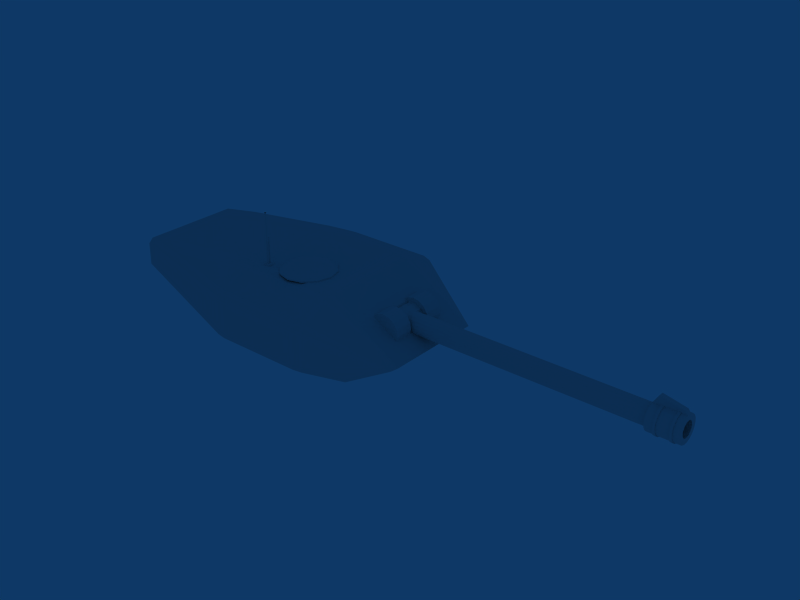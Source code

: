 # Source: cannon.blend  (saved by Blender 2.49.2; exported with 4.5.12 LTS)
import bpy
from mathutils import Matrix  # noqa: F401  (used for matrix-valued properties, if any)

bpy.ops.wm.read_factory_settings(use_empty=True)
scene = bpy.context.scene
scene.name = 'Scene'

# ---- collections
col_collection_1 = bpy.data.collections.new('Collection 1'); scene.collection.children.link(col_collection_1)

# ---- world
world_world = bpy.data.worlds.new('World'); scene.world = world_world
world_world.color = (0.05656, 0.2208, 0.4)
world_world.use_sun_shadow = False
world_world.sun_shadow_jitter_overblur = 0.0
world_world.cycles.sampling_method = 'MANUAL'
world_world.cycles.sample_map_resolution = 256

# ---- meshes
me_emptymesh = bpy.data.meshes.new('EmptyMesh')
me_emptymesh.from_pydata([], [], [])
me_emptymesh.use_remesh_preserve_volume = False
me_emptymesh.use_remesh_preserve_attributes = False
me_emptymesh.use_mirror_vertex_groups = False
me_emptymesh.update()
me_mesh_004 = bpy.data.meshes.new('Mesh.004')
me_mesh_004.from_pydata([(-5.074, 9.666, 2.135), (1.381, 8.216, -1.028), (-3.662, 14.09, -0.5244), (-20.93, 14.24, -0.2603), (-0.6927, -0.05942, -10.88), (-22.65, -0.02125, -10.86), (-43.64, 9.023, -4.942), (-20.92, 14.89, -7.691), (-5.073, 15.05, -7.79), (-20.44, 14.45, -8.1), (-22.63, 8.953, -10.91), (-0.6771, 8.915, -10.93), (-19.44, 15.08, -7.779), (-3.646, 14.73, -7.672), (7.879, 8.928, -5.912), (-3.699, 1.88, 2.122), (8.524, 8.179, -5.529), (5.344, 8.185, -3.584), (-3.67, 9.678, 1.717), (-5.077, 8.247, 2.479), (-19.44, 15.11, -1.362), (-19.44, 14.45, -0.2724), (-3.972, 14.46, -8.092), (-19.44, 9.691, 2.146), (-38.39, 9.712, -0.2035), (-43.6, 8.297, -0.5312), (-20.94, 8.274, 2.395), (-20.94, 9.694, 2.05), (-5.068, 15.09, -1.373), (-5.068, 14.43, -0.2832), (-3.641, 14.76, -1.676), (-20.91, 14.93, -1.359), (-43.6, 9.043, -1.285), (-3.688, 8.243, 2.086), (1.875, 1.858, -0.9915), (-19.45, 8.272, 2.49), (-19.46, 0.04789, 2.536), (-20.96, 0.04994, 2.441), (8.513, 1.817, -5.493), (-5.088, 1.885, 2.515), (-5.091, 0.0229, 2.525), (5.337, 1.833, -3.556), (3.297, 1.837, -3.555), (-19.48, -9.599, 2.254), (-5.118, -14.41, -0.1224), (-3.705, -1.844, 2.142), (-3.711, -14.09, -0.3674), (-20.98, -14.17, -0.1019), (-20.97, -9.598, 2.158), (-43.65, 0.04843, -4.892), (-43.63, -8.151, -0.4395), (-43.61, 0.07292, -0.4853), (-43.63, -8.905, -1.185), (-5.125, -15.12, -7.622), (-22.66, -8.995, -10.81), (-20.49, -14.47, -7.939), (-43.67, -8.926, -4.842), (-0.7083, -9.034, -10.83), (-4.022, -14.54, -7.93), (-19.5, -15.1, -7.611), (5.33, -1.891, -3.535), (5.316, -8.242, -3.492), (-38.42, -9.58, -0.09593), (-19.49, -14.38, -0.1116), (7.847, -9.021, -5.812), (8.496, -8.27, -5.437), (-20.97, -14.9, -7.525), (-5.105, -8.201, 2.571), (-19.48, -8.176, 2.582), (-5.108, -9.624, 2.243), (-19.49, -15.06, -1.194), (-5.12, -15.09, -1.205), (-3.692, -14.77, -1.511), (-20.97, -14.87, -1.193), (-3.697, -14.8, -7.507), (-3.716, -8.206, 2.178), (-3.703, -9.645, 1.825), (-20.97, -8.174, 2.486), (8.51, -0.04532, -5.483), (8.507, -1.908, -5.472), (-5.094, -1.839, 2.536), (3.291, -1.888, -3.534), (1.868, -1.866, -0.9707), (0.7998, -8.224, -0.6572)], [], [(23, 0, 29), (29, 21, 23), (24, 27, 3), (14, 16, 38), (38, 78, 4), (14, 38, 4), (14, 4, 11), (4, 5, 10), (10, 11, 4), (5, 49, 6), (6, 10, 5), (51, 25, 32), (49, 51, 32), (6, 49, 32), (32, 31, 7), (7, 6, 32), (20, 28, 8), (8, 12, 20), (6, 7, 9), (9, 10, 6), (12, 8, 22), (22, 11, 10), (12, 22, 10), (9, 12, 10), (13, 14, 11), (22, 13, 11), (38, 17, 41), (19, 33, 18), (18, 0, 19), (23, 27, 26), (26, 35, 23), (24, 32, 25), (2, 30, 28), (28, 29, 2), (21, 20, 31), (31, 3, 21), (12, 9, 7), (13, 22, 8), (26, 37, 36), (36, 35, 26), (19, 0, 23), (23, 35, 19), (26, 27, 24), (24, 25, 26), (0, 18, 2), (29, 0, 2), (21, 3, 27), (27, 23, 21), (29, 28, 20), (20, 21, 29), (3, 31, 32), (32, 24, 3), (31, 20, 12), (12, 7, 31), (28, 30, 13), (13, 8, 28), (18, 33, 1), (39, 15, 33), (33, 19, 39), (34, 42, 41), (39, 19, 35), (40, 39, 35), (40, 35, 36), (26, 25, 51), (51, 37, 26), (15, 39, 40), (43, 63, 44), (44, 69, 43), (62, 47, 48), (64, 57, 4), (4, 78, 79), (64, 4, 79), (64, 79, 65), (4, 57, 54), (54, 5, 4), (5, 54, 56), (56, 49, 5), (52, 50, 51), (52, 51, 49), (56, 52, 49), (52, 56, 66), (66, 73, 52), (70, 59, 53), (53, 71, 70), (56, 54, 55), (55, 66, 56), (54, 57, 58), (58, 53, 59), (54, 58, 59), (55, 54, 59), (57, 64, 74), (58, 57, 74), (79, 60, 61), (67, 69, 76), (76, 75, 67), (43, 68, 77), (77, 48, 43), (62, 50, 52), (46, 44, 71), (71, 72, 46), (63, 47, 73), (73, 70, 63), (59, 66, 55), (74, 53, 58), (77, 68, 36), (36, 37, 77), (67, 68, 43), (43, 69, 67), (77, 50, 62), (62, 48, 77), (69, 44, 46), (46, 76, 69), (63, 43, 48), (48, 47, 63), (44, 63, 70), (70, 71, 44), (47, 62, 52), (52, 73, 47), (73, 66, 59), (59, 70, 73), (71, 53, 74), (74, 72, 71), (80, 67, 75), (75, 45, 80), (60, 81, 82), (40, 36, 68), (68, 67, 80), (40, 68, 80), (77, 37, 51), (51, 50, 77), (40, 80, 45), (34, 82, 81, 42), (46, 61, 76), (1, 34, 41, 17), (1, 33, 15, 34), (15, 45, 82, 34), (15, 40, 45), (41, 42, 81, 60), (38, 41, 60, 79), (61, 83, 76), (83, 75, 76), (61, 65, 79), (61, 64, 65), (46, 72, 64, 61), (64, 72, 74), (60, 82, 83, 61), (45, 75, 83, 82), (1, 17, 18), (2, 18, 17), (16, 17, 38), (14, 17, 16), (2, 17, 14, 30), (13, 30, 14)])
_uv = me_mesh_004.uv_layers.new(name='UVTex')
_uv.uv.foreach_set('vector', [0.5592, 0.6688, 0.7138, 0.6661, 0.7072, 0.7606, 0.7072, 0.7606, 0.5593, 0.7466, 0.5592, 0.6688, 0.3159, 0.6533, 0.5492, 0.6759, 0.5377, 0.7369, 0.8497, 0.7095, 0.9039, 0.6685, 0.9154, 0.5649, 0.9154, 0.5649, 0.9714, 0.5603, 0.8903, 0.8809, 0.8497, 0.7095, 0.9154, 0.5649, 0.8903, 0.8809, 0.8497, 0.7095, 0.8903, 0.8809, 0.6274, 0.9863, 0.6213, 1.002, 0.03889, 0.9399, 0.04502, 0.9147, 0.04502, 0.9147, 0.6274, 0.9863, 0.6213, 1.002, 0.04521, 0.47, 0.2212, 0.4827, 0.2193, 0.6558, 0.2193, 0.6558, 0.04502, 0.9147, 0.04521, 0.47, 0.3064, 0.4831, 0.3113, 0.6326, 0.2964, 0.6546, 0.2212, 0.4827, 0.3064, 0.4831, 0.2964, 0.6546, 0.2193, 0.6558, 0.2212, 0.4827, 0.2964, 0.6546, 0.2964, 0.6546, 0.5265, 0.7513, 0.4768, 0.8378, 0.4768, 0.8378, 0.2193, 0.6558, 0.2964, 0.6546, 0.5345, 0.7804, 0.7032, 0.7832, 0.6717, 0.8902, 0.6717, 0.8902, 0.5162, 0.8849, 0.5345, 0.7804, 0.2193, 0.6558, 0.4768, 0.8378, 0.4581, 0.8478, 0.4581, 0.8478, 0.04502, 0.9147, 0.2193, 0.6558, 0.5162, 0.8849, 0.6717, 0.8902, 0.6415, 0.9258, 0.6415, 0.9258, 0.6274, 0.9863, 0.04502, 0.9147, 0.5162, 0.8849, 0.6415, 0.9258, 0.04502, 0.9147, 0.4581, 0.8478, 0.5162, 0.8849, 0.04502, 0.9147, 0.6962, 0.8895, 0.8497, 0.7095, 0.6274, 0.9863, 0.6415, 0.9258, 0.6962, 0.8895, 0.6274, 0.9863, 0.9154, 0.5649, 0.8523, 0.668, 0.8572, 0.564, 0.7176, 0.6515, 0.7307, 0.6608, 0.7268, 0.676, 0.7268, 0.676, 0.7138, 0.6661, 0.7176, 0.6515, 0.5592, 0.6688, 0.5492, 0.6759, 0.5531, 0.6556, 0.5531, 0.6556, 0.5626, 0.6537, 0.5592, 0.6688, 0.3159, 0.6533, 0.2964, 0.6546, 0.3113, 0.6326, 0.7217, 0.7672, 0.7206, 0.7924, 0.7032, 0.7832, 0.7032, 0.7832, 0.7072, 0.7606, 0.7217, 0.7672, 0.5593, 0.7466, 0.5345, 0.7804, 0.5265, 0.7513, 0.5265, 0.7513, 0.5377, 0.7369, 0.5593, 0.7466, 0.5162, 0.8849, 0.4581, 0.8478, 0.4768, 0.8378, 0.6962, 0.8895, 0.6415, 0.9258, 0.6717, 0.8902, 0.5531, 0.6556, 0.5607, 0.4868, 0.57, 0.4872, 0.57, 0.4872, 0.5626, 0.6537, 0.5531, 0.6556, 0.7176, 0.6515, 0.7138, 0.6661, 0.5592, 0.6688, 0.5592, 0.6688, 0.5626, 0.6537, 0.7176, 0.6515, 0.5531, 0.6556, 0.5492, 0.6759, 0.3159, 0.6533, 0.3159, 0.6533, 0.3113, 0.6326, 0.5531, 0.6556, 0.7138, 0.6661, 0.7268, 0.676, 0.7217, 0.7672, 0.7072, 0.7606, 0.7138, 0.6661, 0.7217, 0.7672, 0.5593, 0.7466, 0.5377, 0.7369, 0.5492, 0.6759, 0.5492, 0.6759, 0.5592, 0.6688, 0.5593, 0.7466, 0.7072, 0.7606, 0.7032, 0.7832, 0.5345, 0.7804, 0.5345, 0.7804, 0.5593, 0.7466, 0.7072, 0.7606, 0.5377, 0.7369, 0.5265, 0.7513, 0.2964, 0.6546, 0.2964, 0.6546, 0.3159, 0.6533, 0.5377, 0.7369, 0.5265, 0.7513, 0.5345, 0.7804, 0.5162, 0.8849, 0.5162, 0.8849, 0.4768, 0.8378, 0.5265, 0.7513, 0.7032, 0.7832, 0.7206, 0.7924, 0.6962, 0.8895, 0.6962, 0.8895, 0.6717, 0.8902, 0.7032, 0.7832, 0.7268, 0.676, 0.7307, 0.6608, 0.8064, 0.6597, 0.7223, 0.5392, 0.7366, 0.5443, 0.7307, 0.6608, 0.7307, 0.6608, 0.7176, 0.6515, 0.7223, 0.5392, 0.8055, 0.5437, 0.8377, 0.5291, 0.8572, 0.564, 0.7223, 0.5392, 0.7176, 0.6515, 0.5626, 0.6537, 0.7238, 0.4915, 0.7223, 0.5392, 0.5626, 0.6537, 0.7238, 0.4915, 0.5626, 0.6537, 0.57, 0.4872, 0.5531, 0.6556, 0.3113, 0.6326, 0.3064, 0.4831, 0.3064, 0.4831, 0.5607, 0.4868, 0.5531, 0.6556, 0.7366, 0.5443, 0.7223, 0.5392, 0.7238, 0.4915, 0.5645, 0.305, 0.5625, 0.2259, 0.7178, 0.22, 0.7178, 0.22, 0.7204, 0.3101, 0.5645, 0.305, 0.3185, 0.3223, 0.5452, 0.2444, 0.5542, 0.2952, 0.8591, 0.2889, 0.6562, 0.00884, 0.9121, 0.1414, 0.9121, 0.1414, 0.9649, 0.4472, 0.9115, 0.4377, 0.8591, 0.2889, 0.9121, 0.1414, 0.9115, 0.4377, 0.8591, 0.2889, 0.9115, 0.4377, 0.9119, 0.3295, 0.6515, -0.008376, 0.6562, 0.00884, 0.04344, 0.03878, 0.04344, 0.03878, 0.03865, 0.01093, 0.6515, -0.008376, 0.04521, 0.47, 0.04344, 0.03878, 0.2203, 0.3185, 0.2203, 0.3185, 0.2212, 0.4827, 0.04521, 0.47, 0.298, 0.3206, 0.3126, 0.333, 0.3064, 0.4831, 0.298, 0.3206, 0.3064, 0.4831, 0.2212, 0.4827, 0.2203, 0.3185, 0.298, 0.3206, 0.2212, 0.4827, 0.298, 0.3206, 0.2203, 0.3185, 0.4895, 0.1295, 0.4895, 0.1295, 0.535, 0.2392, 0.298, 0.3206, 0.5438, 0.1908, 0.531, 0.08357, 0.69, 0.09164, 0.69, 0.09164, 0.715, 0.1971, 0.5438, 0.1908, 0.2203, 0.3185, 0.04344, 0.03878, 0.472, 0.1157, 0.472, 0.1157, 0.4895, 0.1295, 0.2203, 0.3185, 0.04344, 0.03878, 0.6562, 0.00884, 0.6616, 0.05787, 0.6616, 0.05787, 0.69, 0.09164, 0.531, 0.08357, 0.04344, 0.03878, 0.6616, 0.05787, 0.531, 0.08357, 0.472, 0.1157, 0.04344, 0.03878, 0.531, 0.08357, 0.6562, 0.00884, 0.8591, 0.2889, 0.7151, 0.09473, 0.6616, 0.05787, 0.6562, 0.00884, 0.7151, 0.09473, 0.9115, 0.4377, 0.8577, 0.4326, 0.8601, 0.3212, 0.7232, 0.3348, 0.7204, 0.3101, 0.7336, 0.302, 0.7336, 0.302, 0.7365, 0.328, 0.7232, 0.3348, 0.5645, 0.305, 0.567, 0.3208, 0.5573, 0.3212, 0.5573, 0.3212, 0.5542, 0.2952, 0.5645, 0.305, 0.3185, 0.3223, 0.3126, 0.333, 0.298, 0.3206, 0.7323, 0.2159, 0.7178, 0.22, 0.715, 0.1971, 0.715, 0.1971, 0.7325, 0.1909, 0.7323, 0.2159, 0.5625, 0.2259, 0.5452, 0.2444, 0.535, 0.2392, 0.535, 0.2392, 0.5438, 0.1908, 0.5625, 0.2259, 0.531, 0.08357, 0.4895, 0.1295, 0.472, 0.1157, 0.7151, 0.09473, 0.69, 0.09164, 0.6616, 0.05787, 0.5573, 0.3212, 0.567, 0.3208, 0.57, 0.4872, 0.57, 0.4872, 0.5607, 0.4868, 0.5573, 0.3212, 0.7232, 0.3348, 0.567, 0.3208, 0.5645, 0.305, 0.5645, 0.305, 0.7204, 0.3101, 0.7232, 0.3348, 0.5573, 0.3212, 0.3126, 0.333, 0.3185, 0.3223, 0.3185, 0.3223, 0.5542, 0.2952, 0.5573, 0.3212, 0.7204, 0.3101, 0.7178, 0.22, 0.7323, 0.2159, 0.7323, 0.2159, 0.7336, 0.302, 0.7204, 0.3101, 0.5625, 0.2259, 0.5645, 0.305, 0.5542, 0.2952, 0.5542, 0.2952, 0.5452, 0.2444, 0.5625, 0.2259, 0.7178, 0.22, 0.5625, 0.2259, 0.5438, 0.1908, 0.5438, 0.1908, 0.715, 0.1971, 0.7178, 0.22, 0.5452, 0.2444, 0.3185, 0.3223, 0.298, 0.3206, 0.298, 0.3206, 0.535, 0.2392, 0.5452, 0.2444, 0.535, 0.2392, 0.4895, 0.1295, 0.531, 0.08357, 0.531, 0.08357, 0.5438, 0.1908, 0.535, 0.2392, 0.715, 0.1971, 0.69, 0.09164, 0.7151, 0.09473, 0.7151, 0.09473, 0.7325, 0.1909, 0.715, 0.1971, 0.7235, 0.4471, 0.7232, 0.3348, 0.7365, 0.328, 0.7365, 0.328, 0.7377, 0.4447, 0.7235, 0.4471, 0.8577, 0.4326, 0.8357, 0.4631, 0.8078, 0.4451, 0.7238, 0.4915, 0.57, 0.4872, 0.567, 0.3208, 0.567, 0.3208, 0.7232, 0.3348, 0.7235, 0.4471, 0.7238, 0.4915, 0.567, 0.3208, 0.7235, 0.4471, 0.5573, 0.3212, 0.5607, 0.4868, 0.3064, 0.4831, 0.3064, 0.4831, 0.3126, 0.333, 0.5573, 0.3212, 0.7238, 0.4915, 0.7235, 0.4471, 0.7377, 0.4447, 0.8055, 0.5437, 0.8078, 0.4451, 0.8357, 0.4631, 0.8377, 0.5291, 0.7323, 0.2159, 0.8601, 0.3212, 0.7336, 0.302, 0.8064, 0.6597, 0.8055, 0.5437, 0.8572, 0.564, 0.8523, 0.668, 0.8064, 0.6597, 0.7307, 0.6608, 0.7366, 0.5443, 0.8055, 0.5437, 0.7366, 0.5443, 0.7377, 0.4447, 0.8078, 0.4451, 0.8055, 0.5437, 0.7366, 0.5443, 0.7238, 0.4915, 0.7377, 0.4447, 0.8572, 0.564, 0.8377, 0.5291, 0.8357, 0.4631, 0.8577, 0.4326, 0.9154, 0.5649, 0.8572, 0.564, 0.8577, 0.4326, 0.9115, 0.4377, 0.8601, 0.3212, 0.8085, 0.3306, 0.7336, 0.302, 0.8085, 0.3306, 0.7365, 0.328, 0.7336, 0.302, 0.8601, 0.3212, 0.9119, 0.3295, 0.9115, 0.4377, 0.8601, 0.3212, 0.8591, 0.2889, 0.9119, 0.3295, 0.7323, 0.2159, 0.7325, 0.1909, 0.8591, 0.2889, 0.8601, 0.3212, 0.8591, 0.2889, 0.7325, 0.1909, 0.7151, 0.09473, 0.8577, 0.4326, 0.8078, 0.4451, 0.8085, 0.3306, 0.8601, 0.3212, 0.7377, 0.4447, 0.7365, 0.328, 0.8085, 0.3306, 0.8078, 0.4451, 0.8064, 0.6597, 0.8523, 0.668, 0.7268, 0.676, 0.7217, 0.7672, 0.7268, 0.676, 0.8523, 0.668, 0.9039, 0.6685, 0.8523, 0.668, 0.9154, 0.5649, 0.8497, 0.7095, 0.8523, 0.668, 0.9039, 0.6685, 0.7217, 0.7672, 0.8523, 0.668, 0.8497, 0.7095, 0.7206, 0.7924, 0.6962, 0.8895, 0.7206, 0.7924, 0.8497, 0.7095])
me_mesh_004.materials.append(None)
me_mesh_004.use_remesh_preserve_volume = False
me_mesh_004.use_remesh_preserve_attributes = False
me_mesh_004.use_mirror_vertex_groups = False
me_mesh_004.update()
me_mesh_003 = bpy.data.meshes.new('Mesh.003')
me_mesh_003.from_pydata([(4.944, -1.858, -0.8979), (5.537, -1.858, -1.812), (5.708, -1.858, -2.888), (5.426, -1.858, -3.94), (1.055, -1.858, -1.102), (1.902, -1.858, -0.416), (2.954, -1.858, -0.134), (4.03, -1.858, -0.3045), (4.944, -4.872, -0.8979), (5.537, -4.872, -1.812), (5.708, -4.872, -2.888), (5.426, -4.872, -3.94), (1.055, -4.872, -1.102), (1.902, -4.872, -0.416), (2.954, -4.872, -0.134), (4.03, -4.872, -0.3045), (3.091, -1.858, -2.751), (3.091, -4.872, -2.751), (3.091, 1.854, -2.751), (3.091, 4.867, -2.751), (4.03, 1.854, -0.3045), (2.954, 1.854, -0.134), (1.902, 1.854, -0.416), (1.055, 1.854, -1.102), (5.426, 1.854, -3.94), (5.708, 1.854, -2.888), (5.537, 1.854, -1.812), (4.944, 1.854, -0.8979), (4.03, 4.867, -0.3045), (2.954, 4.867, -0.134), (1.902, 4.867, -0.416), (1.055, 4.867, -1.102), (5.426, 4.867, -3.94), (5.708, 4.867, -2.888), (5.537, 4.867, -1.812), (4.944, 4.867, -0.8979), (-17.55, -7.555, 2.542), (-17.51, -7.766, 2.543), (-17.51, -7.764, 2.803), (-17.4, -7.951, 2.544), (-17.24, -8.088, 2.805), (-17.04, -8.163, 2.545), (-16.46, -7.952, 2.803), (-16.35, -7.766, 2.802), (-16.31, -7.555, 2.801), (-16.35, -7.345, 2.8), (-16.46, -7.159, 2.799), (-16.62, -7.021, 2.798), (-16.82, -6.947, 2.798), (-17.04, -6.949, 2.538), (-17.24, -7.021, 2.538), (-17.4, -7.159, 2.539), (-17.51, -7.344, 2.54), (-16.82, -6.949, 2.538), (-16.62, -7.022, 2.538), (-16.46, -7.16, 2.539), (-16.35, -7.346, 2.54), (-16.31, -7.557, 2.541), (-16.35, -7.768, 2.542), (-16.46, -7.953, 2.543), (-16.62, -8.09, 2.544), (-16.82, -8.163, 2.545), (-17.24, -8.089, 2.544), (-17.4, -7.95, 2.804), (-17.04, -8.161, 2.805), (-16.82, -8.162, 2.805), (-16.62, -8.089, 2.804), (-17.03, -6.947, 2.798), (-17.24, -7.02, 2.799), (-17.4, -7.157, 2.8), (-17.51, -7.343, 2.801), (-17.55, -7.553, 2.802), (-17.07, -7.297, 1.615), (-17.07, -7.328, 1.615), (-17.05, -7.326, 6.933), (-17.03, -7.377, 1.616), (-17.02, -7.347, 6.933), (-16.99, -7.358, 6.933), (-16.97, -7.388, 1.616), (-16.91, -7.327, 6.933), (-16.89, -7.297, 1.615), (-16.9, -7.266, 1.615), (-16.93, -7.188, 6.932), (-16.97, -7.206, 1.615), (-17.03, -7.217, 1.615), (-17.02, -7.187, 6.932), (-17.0, -7.206, 1.615), (-16.94, -7.217, 1.615), (-16.91, -7.238, 1.615), (-16.91, -7.356, 1.615), (-17.0, -7.388, 1.616), (-17.05, -7.356, 1.615), (-17.07, -7.265, 1.615), (-17.06, -7.299, 6.933), (-16.96, -7.358, 6.933), (-16.89, -7.267, 6.933), (-16.89, -7.236, 6.933), (-16.91, -7.208, 6.933), (-16.96, -7.177, 6.932), (-16.99, -7.176, 6.932), (-17.06, -7.236, 6.933), (-17.07, -7.267, 6.933), (-17.08, -7.735, 6.275), (-16.81, -7.85, 1.618), (-16.81, -7.647, 6.274), (-16.98, -7.618, 1.617), (-16.98, -7.592, 6.274), (-16.95, -7.781, 10.93), (-16.87, -7.754, 10.93), (-16.87, -7.78, 6.275), (-16.98, -7.905, 1.618), (-17.09, -7.761, 1.618), (-16.81, -7.673, 1.617), (-16.81, -7.621, 10.93), (-16.98, -7.853, 10.93), (-16.98, -7.879, 6.276), (-16.96, -7.807, 6.275), (-17.01, -7.735, 6.275), (-16.81, -7.824, 6.275), (-16.87, -7.691, 6.275), (-16.96, -7.664, 6.275), (-17.08, -7.709, 10.93), (-17.0, -7.709, 10.93), (-16.98, -7.567, 10.93), (-16.87, -7.665, 10.93), (-16.95, -7.638, 10.93), (-16.81, -7.798, 10.93), (-11.14, -5.063, 3.094), (-14.8, -5.057, 3.097), (-14.31, -6.886, 3.106), (-11.14, -8.72, 3.114), (-7.974, -6.897, 3.102), (-7.48, -5.07, 3.091), (-9.304, -1.899, 3.075), (-12.96, -1.893, 3.078), (-14.97, -7.266, 2.788), (-15.55, -5.057, 2.776), (-13.35, -8.884, 2.796), (-7.318, -7.279, 2.783), (-7.783, -7.008, 3.05), (-7.311, -2.864, 2.758), (-11.13, -1.186, 3.02), (-13.34, -1.238, 2.754), (-14.97, -7.267, 2.542), (-15.55, -5.059, 2.53), (-13.35, -8.886, 2.55), (-11.15, -9.481, 2.552), (-11.15, -9.48, 2.798), (-8.937, -8.893, 2.547), (-8.937, -8.892, 2.793), (-7.319, -7.28, 2.536), (-6.723, -5.074, 2.524), (-6.723, -5.073, 2.77), (-7.311, -2.866, 2.512), (-8.924, -1.247, 2.504), (-8.924, -1.246, 2.75), (-11.13, -0.6516, 2.502), (-11.13, -0.6502, 2.749), (-13.34, -1.239, 2.507), (-14.96, -2.852, 2.518), (-14.96, -2.851, 2.764), (-15.02, -5.057, 3.045), (-14.5, -6.996, 3.055), (-13.08, -8.418, 3.062), (-12.97, -8.227, 3.113), (-11.14, -8.941, 3.064), (-9.315, -8.234, 3.11), (-9.205, -8.425, 3.059), (-7.261, -5.07, 3.039), (-7.777, -3.131, 3.029), (-7.967, -3.24, 3.081), (-9.193, -1.709, 3.022), (-11.13, -1.406, 3.073), (-13.07, -1.702, 3.025), (-14.49, -3.119, 3.034), (-14.3, -3.229, 3.086)], [], [(16, 0, 1), (17, 9, 8), (16, 1, 2), (17, 10, 9), (16, 2, 3), (17, 11, 10), (16, 4, 5), (17, 13, 12), (16, 5, 6), (17, 14, 13), (16, 6, 7), (17, 15, 14), (7, 0, 16), (17, 8, 15), (0, 8, 9, 1), (1, 9, 10, 2), (2, 10, 11, 3), (4, 12, 13, 5), (5, 13, 14, 6), (6, 14, 15, 7), (8, 0, 7, 15), (27, 35, 28, 20), (29, 21, 20, 28), (30, 22, 21, 29), (31, 23, 22, 30), (33, 25, 24, 32), (34, 26, 25, 33), (35, 27, 26, 34), (18, 27, 20), (28, 35, 19), (18, 20, 21), (19, 29, 28), (18, 21, 22), (19, 30, 29), (18, 22, 23), (19, 31, 30), (18, 24, 25), (19, 33, 32), (18, 25, 26), (19, 34, 33), (18, 26, 27), (19, 35, 34), (36, 37, 38), (71, 36, 38), (37, 39, 63), (63, 38, 37), (39, 62, 40), (40, 63, 39), (62, 41, 64), (64, 40, 62), (41, 61, 65), (65, 64, 41), (61, 60, 66), (66, 65, 61), (60, 59, 42), (42, 66, 60), (59, 58, 43), (43, 42, 59), (58, 57, 44), (44, 43, 58), (57, 56, 45), (45, 44, 57), (56, 55, 46), (46, 45, 56), (55, 54, 47), (47, 46, 55), (54, 53, 48), (48, 47, 54), (53, 49, 67), (67, 48, 53), (49, 50, 68), (68, 67, 49), (50, 51, 69), (69, 68, 50), (51, 52, 70), (70, 69, 51), (52, 36, 71), (71, 70, 52), (51, 50, 49), (49, 53, 54), (54, 55, 56), (49, 54, 56), (56, 57, 58), (58, 59, 60), (56, 58, 60), (60, 61, 41), (41, 62, 39), (60, 41, 39), (56, 60, 39), (49, 56, 39), (37, 36, 39), (39, 36, 49), (49, 36, 51), (51, 36, 52), (38, 63, 40), (40, 64, 65), (65, 66, 42), (40, 65, 42), (42, 43, 44), (44, 45, 46), (42, 44, 46), (46, 47, 48), (48, 67, 68), (46, 48, 68), (42, 46, 68), (40, 42, 68), (68, 69, 70), (40, 68, 70), (38, 40, 70), (71, 38, 70), (72, 73, 93), (93, 101, 72), (73, 91, 74), (74, 93, 73), (91, 75, 76), (76, 74, 91), (75, 90, 77), (77, 76, 75), (90, 78, 94), (94, 77, 90), (78, 89, 79), (79, 94, 78), (89, 80, 95), (95, 79, 89), (80, 81, 96), (96, 95, 80), (81, 88, 97), (97, 96, 81), (88, 87, 82), (82, 97, 88), (87, 83, 98), (98, 82, 87), (83, 86, 99), (99, 98, 83), (86, 84, 85), (85, 99, 86), (84, 92, 100), (100, 85, 84), (92, 72, 101), (101, 100, 92), (92, 84, 86), (86, 83, 87), (87, 88, 81), (86, 87, 81), (81, 80, 89), (89, 78, 90), (90, 75, 91), (89, 90, 91), (81, 89, 91), (86, 81, 91), (91, 73, 72), (86, 91, 72), (92, 86, 72), (93, 74, 76), (76, 77, 94), (76, 94, 79), (95, 96, 97), (79, 95, 97), (97, 82, 98), (98, 99, 85), (97, 98, 85), (79, 97, 85), (76, 79, 85), (76, 85, 100), (93, 76, 100), (101, 93, 100), (111, 110, 115), (115, 102, 111), (110, 103, 118), (118, 115, 110), (103, 112, 104), (104, 118, 103), (112, 105, 106), (106, 104, 112), (105, 111, 102), (102, 106, 105), (117, 116, 107), (107, 122, 117), (116, 109, 108), (108, 107, 116), (109, 119, 124), (124, 108, 109), (119, 120, 125), (125, 124, 119), (120, 117, 122), (122, 125, 120), (103, 110, 111), (112, 103, 111), (105, 112, 111), (126, 113, 123), (114, 126, 123), (121, 114, 123), (102, 115, 116), (116, 117, 102), (115, 118, 109), (109, 116, 115), (118, 104, 119), (119, 109, 118), (104, 106, 120), (120, 119, 104), (106, 102, 117), (117, 120, 106), (114, 121, 122), (122, 107, 114), (121, 123, 125), (125, 122, 121), (123, 113, 124), (124, 125, 123), (113, 126, 108), (108, 124, 113), (126, 114, 107), (107, 108, 126), (127, 128, 129), (127, 129, 164), (127, 164, 130), (127, 130, 166), (127, 166, 131), (127, 131, 132), (127, 132, 170), (127, 170, 133), (127, 133, 172), (127, 172, 134), (127, 134, 175), (127, 175, 128), (135, 162, 161), (161, 136, 135), (137, 163, 162), (162, 135, 137), (147, 165, 163), (163, 137, 147), (149, 167, 165), (165, 147, 149), (138, 139, 167), (167, 149, 138), (152, 168, 139), (139, 138, 152), (140, 169, 168), (168, 152, 140), (155, 171, 169), (169, 140, 155), (157, 141, 171), (171, 155, 157), (142, 173, 141), (141, 157, 142), (160, 174, 173), (173, 142, 160), (136, 161, 174), (174, 160, 136), (143, 135, 136), (136, 144, 143), (145, 137, 135), (135, 143, 145), (146, 147, 137), (137, 145, 146), (148, 149, 147), (147, 146, 148), (150, 138, 149), (149, 148, 150), (151, 152, 138), (138, 150, 151), (153, 140, 152), (152, 151, 153), (154, 155, 140), (140, 153, 154), (156, 157, 155), (155, 154, 156), (158, 142, 157), (157, 156, 158), (159, 160, 142), (142, 158, 159), (144, 136, 160), (160, 159, 144), (128, 161, 162), (162, 129, 128), (129, 162, 163), (163, 164, 129), (164, 163, 165), (165, 130, 164), (130, 165, 167), (167, 166, 130), (166, 167, 139), (139, 131, 166), (131, 139, 168), (168, 132, 131), (132, 168, 169), (169, 170, 132), (170, 169, 171), (171, 133, 170), (133, 171, 141), (141, 172, 133), (172, 141, 173), (173, 134, 172), (134, 173, 174), (174, 175, 134), (175, 174, 161), (161, 128, 175)])
_uv = me_mesh_003.uv_layers.new(name='UVTex')
_uv.uv.foreach_set('vector', [0.0, 0.0, 1.0, 0.0, 1.0, 1.0, 0.0, 0.0, 1.0, 0.0, 1.0, 1.0, 0.0, 0.0, 1.0, 0.0, 1.0, 1.0, 0.0, 0.0, 1.0, 0.0, 1.0, 1.0, 0.0, 0.0, 1.0, 0.0, 1.0, 1.0, 0.0, 0.0, 1.0, 0.0, 1.0, 1.0, 0.0, 0.0, 1.0, 0.0, 1.0, 1.0, 0.0, 0.0, 1.0, 0.0, 1.0, 1.0, 0.0, 0.0, 1.0, 0.0, 1.0, 1.0, 0.0, 0.0, 1.0, 0.0, 1.0, 1.0, 0.0, 0.0, 1.0, 0.0, 1.0, 1.0, 0.0, 0.0, 1.0, 0.0, 1.0, 1.0, 0.0, 0.0, 1.0, 0.0, 1.0, 1.0, 0.0, 0.0, 1.0, 0.0, 1.0, 1.0, 0.0, 0.0, 1.0, 0.0, 1.0, 1.0, 0.0, 1.0, 0.0, 0.0, 1.0, 0.0, 1.0, 1.0, 0.0, 1.0, 0.0, 0.0, 1.0, 0.0, 1.0, 1.0, 0.0, 1.0, 0.0, 0.0, 1.0, 0.0, 1.0, 1.0, 0.0, 1.0, 0.0, 0.0, 1.0, 0.0, 1.0, 1.0, 0.0, 1.0, 0.0, 0.0, 1.0, 0.0, 1.0, 1.0, 0.0, 1.0, 0.0, 0.0, 1.0, 0.0, 1.0, 1.0, 0.0, 1.0, 0.0, 0.0, 1.0, 0.0, 1.0, 1.0, 0.0, 1.0, 0.0, 0.0, 1.0, 0.0, 1.0, 1.0, 0.0, 1.0, 0.0, 0.0, 1.0, 0.0, 1.0, 1.0, 0.0, 1.0, 0.0, 0.0, 1.0, 0.0, 1.0, 1.0, 0.0, 1.0, 0.0, 0.0, 1.0, 0.0, 1.0, 1.0, 0.0, 1.0, 0.0, 0.0, 1.0, 0.0, 1.0, 1.0, 0.0, 1.0, 0.0, 0.0, 1.0, 0.0, 1.0, 1.0, 0.0, 1.0, 0.0, 0.0, 1.0, 0.0, 1.0, 1.0, 0.0, 0.0, 1.0, 0.0, 1.0, 1.0, 0.0, 0.0, 1.0, 0.0, 1.0, 1.0, 0.0, 0.0, 1.0, 0.0, 1.0, 1.0, 0.0, 0.0, 1.0, 0.0, 1.0, 1.0, 0.0, 0.0, 1.0, 0.0, 1.0, 1.0, 0.0, 0.0, 1.0, 0.0, 1.0, 1.0, 0.0, 0.0, 1.0, 0.0, 1.0, 1.0, 0.0, 0.0, 1.0, 0.0, 1.0, 1.0, 0.0, 0.0, 1.0, 0.0, 1.0, 1.0, 0.0, 0.0, 1.0, 0.0, 1.0, 1.0, 0.0, 0.0, 1.0, 0.0, 1.0, 1.0, 0.0, 0.0, 1.0, 0.0, 1.0, 1.0, 0.0, 0.0, 1.0, 0.0, 1.0, 1.0, 0.75, 1.0, 0.8056, 1.0, 0.8056, 0.0, 0.75, 0.0, 0.75, 1.0, 0.8056, 0.0, 0.8056, 1.0, 0.8611, 1.0, 0.8611, 0.0, 0.8611, 0.0, 0.8056, 0.0, 0.8056, 1.0, 0.8611, 1.0, 0.9167, 1.0, 0.9167, 0.0, 0.9167, 0.0, 0.8611, 0.0, 0.8611, 1.0, 0.9167, 1.0, 0.9722, 1.0, 0.9722, 0.0, 0.9722, 0.0, 0.9167, 0.0, 0.9167, 1.0, 0.9722, 1.0, 1.028, 1.0, 1.028, 0.0, 1.028, 0.0, 0.9722, 0.0, 0.9722, 1.0, 0.02778, 1.0, 0.08333, 1.0, 0.08333, 0.0, 0.08333, 0.0, 0.02778, 0.0, 0.02778, 1.0, 0.08333, 1.0, 0.1389, 1.0, 0.1389, 0.0, 0.1389, 0.0, 0.08333, 0.0, 0.08333, 1.0, 0.1389, 1.0, 0.1944, 1.0, 0.1944, 0.0, 0.1944, 0.0, 0.1389, 0.0, 0.1389, 1.0, 0.1944, 1.0, 0.25, 1.0, 0.25, 0.0, 0.25, 0.0, 0.1944, 0.0, 0.1944, 1.0, 0.25, 1.0, 0.3056, 1.0, 0.3056, 0.0, 0.3056, 0.0, 0.25, 0.0, 0.25, 1.0, 0.3056, 1.0, 0.3611, 1.0, 0.3611, 0.0, 0.3611, 0.0, 0.3056, 0.0, 0.3056, 1.0, 0.3611, 1.0, 0.4167, 1.0, 0.4167, 0.0, 0.4167, 0.0, 0.3611, 0.0, 0.3611, 1.0, 0.4167, 1.0, 0.4722, 1.0, 0.4722, 0.0, 0.4722, 0.0, 0.4167, 0.0, 0.4167, 1.0, 0.4722, 1.0, 0.5278, 1.0, 0.5278, 0.0, 0.5278, 0.0, 0.4722, 0.0, 0.4722, 1.0, 0.5278, 1.0, 0.5833, 1.0, 0.5833, 0.0, 0.5833, 0.0, 0.5278, 0.0, 0.5278, 1.0, 0.5833, 1.0, 0.6389, 1.0, 0.6389, 0.0, 0.6389, 0.0, 0.5833, 0.0, 0.5833, 1.0, 0.6389, 1.0, 0.6944, 1.0, 0.6944, 0.0, 0.6944, 0.0, 0.6389, 0.0, 0.6389, 1.0, 0.6944, 1.0, 0.75, 1.0, 0.75, 0.0, 0.75, 0.0, 0.6944, 0.0, 0.6944, 1.0, 0.8214, 0.117, 0.933, 0.25, 0.9924, 0.4132, 0.9924, 0.4132, 0.9924, 0.5868, 0.933, 0.75, 0.933, 0.75, 0.8214, 0.883, 0.671, 0.9698, 0.9924, 0.4132, 0.933, 0.75, 0.671, 0.9698, 0.671, 0.9698, 0.5, 1.0, 0.329, 0.9698, 0.329, 0.9698, 0.1786, 0.883, 0.06699, 0.75, 0.671, 0.9698, 0.329, 0.9698, 0.06699, 0.75, 0.06699, 0.75, 0.007596, 0.5868, 0.007596, 0.4132, 0.007596, 0.4132, 0.06699, 0.25, 0.1786, 0.117, 0.06699, 0.75, 0.007596, 0.4132, 0.1786, 0.117, 0.671, 0.9698, 0.06699, 0.75, 0.1786, 0.117, 0.9924, 0.4132, 0.671, 0.9698, 0.1786, 0.117, 0.329, 0.03015, 0.5, 0.0, 0.1786, 0.117, 0.1786, 0.117, 0.5, 0.0, 0.9924, 0.4132, 0.9924, 0.4132, 0.5, 0.0, 0.8214, 0.117, 0.8214, 0.117, 0.5, 0.0, 0.671, 0.03015, 0.329, 0.03015, 0.1786, 0.117, 0.06699, 0.25, 0.06699, 0.25, 0.007596, 0.4132, 0.007596, 0.5868, 0.007596, 0.5868, 0.06699, 0.75, 0.1786, 0.883, 0.06699, 0.25, 0.007596, 0.5868, 0.1786, 0.883, 0.1786, 0.883, 0.329, 0.9698, 0.5, 1.0, 0.5, 1.0, 0.671, 0.9698, 0.8214, 0.883, 0.1786, 0.883, 0.5, 1.0, 0.8214, 0.883, 0.8214, 0.883, 0.933, 0.75, 0.9924, 0.5868, 0.9924, 0.5868, 0.9924, 0.4132, 0.933, 0.25, 0.8214, 0.883, 0.9924, 0.5868, 0.933, 0.25, 0.1786, 0.883, 0.8214, 0.883, 0.933, 0.25, 0.06699, 0.25, 0.1786, 0.883, 0.933, 0.25, 0.933, 0.25, 0.8214, 0.117, 0.671, 0.03015, 0.06699, 0.25, 0.933, 0.25, 0.671, 0.03015, 0.329, 0.03015, 0.06699, 0.25, 0.671, 0.03015, 0.5, 0.0, 0.329, 0.03015, 0.671, 0.03015, 0.75, 1.0, 0.8056, 1.0, 0.8056, 0.0, 0.8056, 0.0, 0.75, 0.0, 0.75, 1.0, 0.8056, 1.0, 0.8611, 1.0, 0.8611, 0.0, 0.8611, 0.0, 0.8056, 0.0, 0.8056, 1.0, 0.8611, 1.0, 0.9167, 1.0, 0.9167, 0.0, 0.9167, 0.0, 0.8611, 0.0, 0.8611, 1.0, 0.9167, 1.0, 0.9722, 1.0, 0.9722, 0.0, 0.9722, 0.0, 0.9167, 0.0, 0.9167, 1.0, 0.9722, 1.0, 1.028, 1.0, 1.028, 0.0, 1.028, 0.0, 0.9722, 0.0, 0.9722, 1.0, 0.02778, 1.0, 0.08333, 1.0, 0.08333, 0.0, 0.08333, 0.0, 0.02778, 0.0, 0.02778, 1.0, 0.1944, 1.0, 0.25, 1.0, 0.25, 0.0, 0.25, 0.0, 0.1944, 0.0, 0.1944, 1.0, 0.25, 1.0, 0.3056, 1.0, 0.3056, 0.0, 0.3056, 0.0, 0.25, 0.0, 0.25, 1.0, 0.3056, 1.0, 0.3611, 1.0, 0.3611, 0.0, 0.3611, 0.0, 0.3056, 0.0, 0.3056, 1.0, 0.3611, 1.0, 0.4167, 1.0, 0.4167, 0.0, 0.4167, 0.0, 0.3611, 0.0, 0.3611, 1.0, 0.4167, 1.0, 0.4722, 1.0, 0.4722, 0.0, 0.4722, 0.0, 0.4167, 0.0, 0.4167, 1.0, 0.4722, 1.0, 0.5278, 1.0, 0.5278, 0.0, 0.5278, 0.0, 0.4722, 0.0, 0.4722, 1.0, 0.5278, 1.0, 0.5833, 1.0, 0.5833, 0.0, 0.5833, 0.0, 0.5278, 0.0, 0.5278, 1.0, 0.5833, 1.0, 0.6389, 1.0, 0.6389, 0.0, 0.6389, 0.0, 0.5833, 0.0, 0.5833, 1.0, 0.6944, 1.0, 0.75, 1.0, 0.75, 0.0, 0.75, 0.0, 0.6944, 0.0, 0.6944, 1.0, 0.8214, 0.117, 0.933, 0.25, 0.9924, 0.4132, 0.9924, 0.4132, 0.9924, 0.5868, 0.933, 0.75, 0.933, 0.75, 0.8214, 0.883, 0.671, 0.9698, 0.9924, 0.4132, 0.933, 0.75, 0.671, 0.9698, 0.671, 0.9698, 0.5, 1.0, 0.329, 0.9698, 0.06699, 0.75, 0.007596, 0.5868, 0.007596, 0.4132, 0.007596, 0.4132, 0.06699, 0.25, 0.1786, 0.117, 0.06699, 0.75, 0.007596, 0.4132, 0.1786, 0.117, 0.671, 0.9698, 0.06699, 0.75, 0.1786, 0.117, 0.9924, 0.4132, 0.671, 0.9698, 0.1786, 0.117, 0.1786, 0.117, 0.329, 0.03015, 0.5, 0.0, 0.9924, 0.4132, 0.1786, 0.117, 0.5, 0.0, 0.8214, 0.117, 0.9924, 0.4132, 0.5, 0.0, 0.329, 0.03015, 0.1786, 0.117, 0.06699, 0.25, 0.06699, 0.25, 0.007596, 0.4132, 0.007596, 0.5868, 0.06699, 0.25, 0.007596, 0.5868, 0.1786, 0.883, 0.5, 1.0, 0.671, 0.9698, 0.8214, 0.883, 0.1786, 0.883, 0.5, 1.0, 0.8214, 0.883, 0.8214, 0.883, 0.933, 0.75, 0.9924, 0.5868, 0.9924, 0.5868, 0.9924, 0.4132, 0.933, 0.25, 0.8214, 0.883, 0.9924, 0.5868, 0.933, 0.25, 0.1786, 0.883, 0.8214, 0.883, 0.933, 0.25, 0.06699, 0.25, 0.1786, 0.883, 0.933, 0.25, 0.06699, 0.25, 0.933, 0.25, 0.671, 0.03015, 0.329, 0.03015, 0.06699, 0.25, 0.671, 0.03015, 0.5, 0.0, 0.329, 0.03015, 0.671, 0.03015, 0.75, 1.0, 0.95, 1.0, 0.95, 0.5, 0.95, 0.5, 0.75, 0.5, 0.75, 1.0, 0.95, 1.0, 1.15, 1.0, 1.15, 0.5, 1.15, 0.5, 0.95, 0.5, 0.95, 1.0, 0.15, 1.0, 0.35, 1.0, 0.35, 0.5, 0.35, 0.5, 0.15, 0.5, 0.15, 1.0, 0.35, 1.0, 0.55, 1.0, 0.55, 0.5, 0.55, 0.5, 0.35, 0.5, 0.35, 1.0, 0.55, 1.0, 0.75, 1.0, 0.75, 0.5, 0.75, 0.5, 0.55, 0.5, 0.55, 1.0, 0.75, 0.5, 0.95, 0.5, 0.95, 0.0, 0.95, 0.0, 0.75, 0.0, 0.75, 0.5, 0.95, 0.5, 1.15, 0.5, 1.15, 0.0, 1.15, 0.0, 0.95, 0.0, 0.95, 0.5, 0.15, 0.5, 0.35, 0.5, 0.35, 0.0, 0.35, 0.0, 0.15, 0.0, 0.15, 0.5, 0.35, 0.5, 0.55, 0.5, 0.55, 0.0, 0.55, 0.0, 0.35, 0.0, 0.35, 0.5, 0.55, 0.5, 0.75, 0.5, 0.75, 0.0, 0.75, 0.0, 0.55, 0.0, 0.55, 0.5, 0.2061, 0.9045, 0.02447, 0.3455, 0.5, 0.0, 0.7939, 0.9045, 0.2061, 0.9045, 0.5, 0.0, 0.9755, 0.3455, 0.7939, 0.9045, 0.5, 0.0, 0.2061, 0.9045, 0.7939, 0.9045, 0.9755, 0.3455, 0.02447, 0.3455, 0.2061, 0.9045, 0.9755, 0.3455, 0.5, 0.0, 0.02447, 0.3455, 0.9755, 0.3455, 0.75, 0.5, 0.95, 0.5, 0.95, 0.5, 0.95, 0.5, 0.75, 0.5, 0.75, 0.5, 0.95, 0.5, 1.15, 0.5, 1.15, 0.5, 1.15, 0.5, 0.95, 0.5, 0.95, 0.5, 0.15, 0.5, 0.35, 0.5, 0.35, 0.5, 0.35, 0.5, 0.15, 0.5, 0.15, 0.5, 0.35, 0.5, 0.55, 0.5, 0.55, 0.5, 0.55, 0.5, 0.35, 0.5, 0.35, 0.5, 0.55, 0.5, 0.75, 0.5, 0.75, 0.5, 0.75, 0.5, 0.55, 0.5, 0.55, 0.5, 0.02447, 0.3455, 0.5, 0.0, 0.75, 0.0, 0.75, 0.0, 0.95, 0.0, 0.02447, 0.3455, 0.5, 0.0, 0.9755, 0.3455, 0.55, 0.0, 0.55, 0.0, 0.75, 0.0, 0.5, 0.0, 0.9755, 0.3455, 0.7939, 0.9045, 0.35, 0.0, 0.35, 0.0, 0.55, 0.0, 0.9755, 0.3455, 0.7939, 0.9045, 0.2061, 0.9045, 0.15, 0.0, 0.15, 0.0, 0.35, 0.0, 0.7939, 0.9045, 0.2061, 0.9045, 0.02447, 0.3455, 0.95, 0.0, 0.95, 0.0, 1.15, 0.0, 0.2061, 0.9045, 0.5, 0.5, 0.9142, 0.5, 0.8587, 0.2929, 0.5, 0.5, 0.8587, 0.2929, 0.7071, 0.1413, 0.5, 0.5, 0.7071, 0.1413, 0.5, 0.08579, 0.5, 0.5, 0.5, 0.08579, 0.2929, 0.1413, 0.5, 0.5, 0.2929, 0.1413, 0.1413, 0.2929, 0.5, 0.5, 0.1413, 0.2929, 0.08579, 0.5, 0.5, 0.5, 0.08579, 0.5, 0.1413, 0.7071, 0.5, 0.5, 0.1413, 0.7071, 0.2929, 0.8587, 0.5, 0.5, 0.2929, 0.8587, 0.5, 0.9142, 0.5, 0.5, 0.5, 0.9142, 0.7071, 0.8587, 0.5, 0.5, 0.7071, 0.8587, 0.8587, 0.7071, 0.5, 0.5, 0.8587, 0.7071, 0.9142, 0.5, 0.933, 0.25, 0.8803, 0.2804, 0.9391, 0.5, 0.9391, 0.5, 1.0, 0.5, 0.933, 0.25, 0.75, 0.06699, 0.7196, 0.1197, 0.8803, 0.2804, 0.8803, 0.2804, 0.933, 0.25, 0.75, 0.06699, 0.5, 0.0, 0.5, 0.06089, 0.7196, 0.1197, 0.7196, 0.1197, 0.75, 0.06699, 0.5, 0.0, 0.25, 0.06699, 0.2804, 0.1197, 0.5, 0.06089, 0.5, 0.06089, 0.5, 0.0, 0.25, 0.06699, 0.06699, 0.25, 0.1197, 0.2804, 0.2804, 0.1197, 0.2804, 0.1197, 0.25, 0.06699, 0.06699, 0.25, 0.0, 0.5, 0.06089, 0.5, 0.1197, 0.2804, 0.1197, 0.2804, 0.06699, 0.25, 0.0, 0.5, 0.06699, 0.75, 0.1197, 0.7196, 0.06089, 0.5, 0.06089, 0.5, 0.0, 0.5, 0.06699, 0.75, 0.25, 0.933, 0.2804, 0.8803, 0.1197, 0.7196, 0.1197, 0.7196, 0.06699, 0.75, 0.25, 0.933, 0.5, 1.0, 0.5, 0.9391, 0.2804, 0.8803, 0.2804, 0.8803, 0.25, 0.933, 0.5, 1.0, 0.75, 0.933, 0.7196, 0.8803, 0.5, 0.9391, 0.5, 0.9391, 0.5, 1.0, 0.75, 0.933, 0.933, 0.75, 0.8803, 0.7196, 0.7196, 0.8803, 0.7196, 0.8803, 0.75, 0.933, 0.933, 0.75, 1.0, 0.5, 0.9391, 0.5, 0.8803, 0.7196, 0.8803, 0.7196, 0.933, 0.75, 1.0, 0.5, 0.08333, 1.0, 0.08333, 0.0, 0.0, 0.0, 0.0, 0.0, 0.0, 1.0, 0.08333, 1.0, 0.1667, 1.0, 0.1667, 0.0, 0.08333, 0.0, 0.08333, 0.0, 0.08333, 1.0, 0.1667, 1.0, 0.25, 1.0, 0.25, 0.0, 0.1667, 0.0, 0.1667, 0.0, 0.1667, 1.0, 0.25, 1.0, 0.3333, 1.0, 0.3333, 0.0, 0.25, 0.0, 0.25, 0.0, 0.25, 1.0, 0.3333, 1.0, 0.4167, 1.0, 0.4167, 0.0, 0.3333, 0.0, 0.3333, 0.0, 0.3333, 1.0, 0.4167, 1.0, 0.5, 1.0, 0.5, 0.0, 0.4167, 0.0, 0.4167, 0.0, 0.4167, 1.0, 0.5, 1.0, 0.5833, 1.0, 0.5833, 0.0, 0.5, 0.0, 0.5, 0.0, 0.5, 1.0, 0.5833, 1.0, 0.6667, 1.0, 0.6667, 0.0, 0.5833, 0.0, 0.5833, 0.0, 0.5833, 1.0, 0.6667, 1.0, 0.75, 1.0, 0.75, 0.0, 0.6667, 0.0, 0.6667, 0.0, 0.6667, 1.0, 0.75, 1.0, 0.8333, 1.0, 0.8333, 0.0, 0.75, 0.0, 0.75, 0.0, 0.75, 1.0, 0.8333, 1.0, 0.9167, 1.0, 0.9167, 0.0, 0.8333, 0.0, 0.8333, 0.0, 0.8333, 1.0, 0.9167, 1.0, 1.0, 1.0, 1.0, 0.0, 0.9167, 0.0, 0.9167, 0.0, 0.9167, 1.0, 1.0, 1.0, 0.9142, 0.5, 0.9391, 0.5, 0.8803, 0.2804, 0.8803, 0.2804, 0.8587, 0.2929, 0.9142, 0.5, 0.8587, 0.2929, 0.8803, 0.2804, 0.7196, 0.1197, 0.7196, 0.1197, 0.7071, 0.1413, 0.8587, 0.2929, 0.7071, 0.1413, 0.7196, 0.1197, 0.5, 0.06089, 0.5, 0.06089, 0.5, 0.08579, 0.7071, 0.1413, 0.5, 0.08579, 0.5, 0.06089, 0.2804, 0.1197, 0.2804, 0.1197, 0.2929, 0.1413, 0.5, 0.08579, 0.2929, 0.1413, 0.2804, 0.1197, 0.1197, 0.2804, 0.1197, 0.2804, 0.1413, 0.2929, 0.2929, 0.1413, 0.1413, 0.2929, 0.1197, 0.2804, 0.06089, 0.5, 0.06089, 0.5, 0.08579, 0.5, 0.1413, 0.2929, 0.08579, 0.5, 0.06089, 0.5, 0.1197, 0.7196, 0.1197, 0.7196, 0.1413, 0.7071, 0.08579, 0.5, 0.1413, 0.7071, 0.1197, 0.7196, 0.2804, 0.8803, 0.2804, 0.8803, 0.2929, 0.8587, 0.1413, 0.7071, 0.2929, 0.8587, 0.2804, 0.8803, 0.5, 0.9391, 0.5, 0.9391, 0.5, 0.9142, 0.2929, 0.8587, 0.5, 0.9142, 0.5, 0.9391, 0.7196, 0.8803, 0.7196, 0.8803, 0.7071, 0.8587, 0.5, 0.9142, 0.7071, 0.8587, 0.7196, 0.8803, 0.8803, 0.7196, 0.8803, 0.7196, 0.8587, 0.7071, 0.7071, 0.8587, 0.8587, 0.7071, 0.8803, 0.7196, 0.9391, 0.5, 0.9391, 0.5, 0.9142, 0.5, 0.8587, 0.7071])
me_mesh_003.materials.append(None)
me_mesh_003.use_remesh_preserve_volume = False
me_mesh_003.use_remesh_preserve_attributes = False
me_mesh_003.use_mirror_vertex_groups = False
me_mesh_003.update()
me_mesh = bpy.data.meshes.new('Mesh')
me_mesh.from_pydata([(1.319, 1.866, 1.319), (1.843, 1.866, 0.2919), (1.662, 1.866, -0.847), (0.847, 1.866, -1.662), (-0.2919, 1.866, -1.843), (-1.319, 1.866, -1.319), (-1.843, 1.866, -0.2919), (-1.662, 1.866, 0.847), (-0.847, 1.866, 1.662), (0.2919, 1.866, 1.843), (1.319, -1.866, 1.319), (1.843, -1.866, 0.2919), (1.662, -1.866, -0.847), (0.847, -1.866, -1.662), (-0.2919, -1.866, -1.843), (-1.319, -1.866, -1.319), (-1.843, -1.866, -0.2919), (-1.662, -1.866, 0.847), (-0.847, -1.866, 1.662), (0.2919, -1.866, 1.843), (0.0, 1.866, 8.155e-08), (0.0, -1.866, -8.155e-08), (-0.002789, -1.608, 0.008973), (-0.002201, -1.508, 0.5585), (44.74, -2.078, 0.7072), (39.89, -2.07, 0.7108), (44.74, -1.237, 0.3957), (44.74, -1.586, 0.5249), (39.89, -1.306, -0.02311), (39.89, -1.229, 0.3994), (-0.002144, -1.236, 0.0069), (-0.001692, -1.16, 0.4294), (39.89, -1.296, 1.011), (-0.001348, -1.226, 1.041), (44.74, -1.704, 1.347), (39.89, -1.696, 1.35), (44.74, -1.304, 1.007), (39.89, -1.012, 0.7701), (44.74, -1.021, 0.7664), (-0.001036, -0.9428, 0.8001), (-0.0003326, -0.7964, 1.397), (44.74, -0.8742, 1.364), (39.89, -0.6816, 1.044), (44.74, -0.6901, 1.041), (-0.0002556, -0.6123, 1.074), (39.89, -0.2773, 1.189), (44.74, -0.2857, 1.185), (0.0005561, -0.2079, 1.219), (0.0007232, -0.2705, 1.586), (39.89, 0.2188, 1.552), (44.74, 0.2103, 1.549), (39.89, 0.1522, 1.187), (44.74, 0.1437, 1.183), (0.001301, 0.2215, 1.217), (0.001692, 0.2881, 1.582), (39.89, 0.7426, 1.358), (0.002457, 0.812, 1.388), (44.74, 0.9992, 1.808), (44.74, 0.5464, 1.034), (44.74, 0.7342, 1.355), (39.89, 0.5549, 1.037), (0.001889, 0.6242, 1.067), (0.002925, 1.238, 1.027), (39.9, 1.573, 1.332), (44.74, 0.8739, 0.7559), (44.74, 1.16, 0.9933), (39.89, 0.8823, 0.7595), (0.002249, 0.9517, 0.7895), (0.003041, 1.514, 0.5417), (44.74, 1.931, 0.6848), (44.74, 1.087, 0.3828), (39.89, 1.095, 0.3864), (0.002338, 1.164, 0.4164), (39.89, 1.539, -0.03897), (0.00279, 1.608, -0.008957), (44.74, 2.056, -0.04555), (39.89, 2.064, -0.0419), (44.74, 1.531, -0.04262), (39.89, 1.167, -0.0369), (44.74, 1.159, -0.04055), (0.002145, 1.237, -0.006884), (0.002202, 1.508, -0.5585), (44.74, 1.923, -0.7745), (39.89, 1.931, -0.7709), (44.74, 1.082, -0.4631), (44.74, 1.431, -0.5922), (39.89, 1.09, -0.4594), (0.001693, 1.16, -0.4294), (44.74, 1.549, -1.414), (44.74, 0.865, -0.8338), (44.74, 1.149, -1.074), (39.89, 0.8735, -0.8301), (0.001349, 1.226, -1.041), (0.001037, 0.9428, -0.8001), (39.89, 0.7271, -1.427), (0.0003337, 0.7965, -1.397), (44.74, 0.9786, -1.887), (39.89, 0.9871, -1.884), (44.74, 0.5345, -1.108), (44.74, 0.7187, -1.431), (39.89, 0.5429, -1.104), (0.0002567, 0.6123, -1.074), (39.89, 0.2011, -1.616), (-0.0007222, 0.2705, -1.586), (39.89, 0.2894, -2.133), (44.74, 0.1302, -1.253), (44.74, 0.1927, -1.619), (39.89, 0.1386, -1.249), (-0.000555, 0.2079, -1.219), (-0.001691, -0.2881, -1.582), (44.74, -0.3659, -1.616), (39.89, -0.2908, -1.247), (44.74, -0.2993, -1.25), (-0.0013, -0.2215, -1.217), (-0.002456, -0.812, -1.388), (44.74, -1.155, -1.875), (39.89, -1.146, -1.872), (44.74, -0.702, -1.101), (44.74, -0.8897, -1.422), (39.89, -0.6936, -1.097), (-0.001888, -0.6242, -1.067), (-0.002924, -1.238, -1.027), (44.74, -1.72, -1.396), (39.89, -1.711, -1.392), (44.74, -1.316, -1.061), (39.89, -1.021, -0.8196), (44.74, -1.029, -0.8232), (-0.002248, -0.9516, -0.7895), (39.89, -1.584, -0.5717), (-0.00304, -1.514, -0.5417), (44.74, -2.087, -0.7522), (44.74, -1.592, -0.5754), (39.89, -1.234, -0.4465), (44.74, -1.242, -0.4501), (-0.002337, -1.164, -0.4164), (39.89, -2.203, -0.01811), (44.74, -1.314, -0.02676), (44.74, -1.686, -0.02469), (39.89, -1.578, 0.5285), (39.89, -1.678, -0.02104), (39.89, -2.078, -0.7485), (39.89, -1.307, -1.057), (39.89, -0.8813, -1.418), (39.89, -0.3575, -1.612), (39.89, -0.4515, -2.129), (39.89, 1.557, -1.41), (39.89, 1.157, -1.071), (39.89, 1.439, -0.5886), (39.89, 1.445, 0.5117), (39.9, 1.939, 0.6885), (39.89, 1.169, 0.997), (39.89, 1.008, 1.812), (39.89, -0.4281, 2.073), (39.89, -0.3398, 1.555), (39.89, -1.126, 1.824), (39.89, -0.8658, 1.367), (44.74, -1.134, 1.82), (44.74, -0.3483, 1.552), (44.74, -0.4365, 2.069), (44.74, 0.3044, 2.065), (44.74, 1.564, 1.329), (44.74, 1.437, 0.508), (44.74, 0.281, -2.137), (44.74, -0.46, -2.133), (44.74, -2.211, -0.02176), (39.89, 0.3128, 2.069)], [], [(20, 0, 1), (21, 11, 10), (20, 1, 2), (21, 12, 11), (20, 2, 3), (21, 13, 12), (20, 3, 4), (21, 14, 13), (20, 4, 5), (21, 15, 14), (20, 5, 6), (21, 16, 15), (20, 6, 7), (21, 17, 16), (20, 7, 8), (21, 18, 17), (20, 8, 9), (21, 19, 18), (9, 0, 20), (21, 10, 19), (0, 10, 11, 1), (1, 11, 12, 2), (2, 12, 13, 3), (3, 13, 14, 4), (4, 14, 15, 5), (5, 15, 16, 6), (6, 16, 17, 7), (7, 17, 18, 8), (8, 18, 19, 9), (10, 0, 9, 19), (22, 139, 138), (23, 22, 138), (135, 164, 24), (24, 25, 135), (137, 136, 26), (26, 27, 137), (136, 28, 29), (29, 26, 136), (28, 30, 31), (31, 29, 28), (30, 22, 23), (23, 31, 30), (23, 138, 32), (32, 33, 23), (25, 24, 34), (34, 35, 25), (27, 26, 38), (38, 36, 27), (26, 29, 37), (37, 38, 26), (29, 31, 39), (39, 37, 29), (31, 23, 33), (33, 39, 31), (33, 32, 155), (155, 40, 33), (35, 34, 156), (156, 154, 35), (36, 38, 43), (43, 41, 36), (38, 37, 42), (42, 43, 38), (37, 39, 44), (44, 42, 37), (39, 33, 40), (40, 44, 39), (40, 155, 153), (153, 48, 40), (154, 156, 158), (158, 152, 154), (41, 43, 46), (46, 157, 41), (43, 42, 45), (45, 46, 43), (42, 44, 47), (47, 45, 42), (44, 40, 48), (48, 47, 44), (48, 153, 49), (49, 54, 48), (157, 46, 52), (52, 50, 157), (46, 45, 51), (51, 52, 46), (45, 47, 53), (53, 51, 45), (47, 48, 54), (54, 53, 47), (54, 49, 55), (55, 56, 54), (165, 159, 57), (57, 151, 165), (50, 52, 58), (58, 59, 50), (52, 51, 60), (60, 58, 52), (51, 53, 61), (61, 60, 51), (53, 54, 56), (56, 61, 53), (56, 55, 150), (150, 62, 56), (151, 57, 160), (160, 63, 151), (59, 58, 64), (64, 65, 59), (58, 60, 66), (66, 64, 58), (60, 61, 67), (67, 66, 60), (61, 56, 62), (62, 67, 61), (62, 150, 148), (148, 68, 62), (63, 160, 69), (69, 149, 63), (65, 64, 70), (70, 161, 65), (64, 66, 71), (71, 70, 64), (66, 67, 72), (72, 71, 66), (67, 62, 68), (68, 72, 67), (68, 148, 73), (73, 74, 68), (149, 69, 75), (75, 76, 149), (161, 70, 79), (79, 77, 161), (70, 71, 78), (78, 79, 70), (71, 72, 80), (80, 78, 71), (72, 68, 74), (74, 80, 72), (74, 73, 147), (147, 81, 74), (76, 75, 82), (82, 83, 76), (77, 79, 84), (84, 85, 77), (79, 78, 86), (86, 84, 79), (78, 80, 87), (87, 86, 78), (80, 74, 81), (81, 87, 80), (81, 147, 146), (146, 92, 81), (83, 82, 88), (88, 145, 83), (85, 84, 89), (89, 90, 85), (84, 86, 91), (91, 89, 84), (86, 87, 93), (93, 91, 86), (87, 81, 92), (92, 93, 87), (92, 146, 94), (94, 95, 92), (145, 88, 96), (96, 97, 145), (90, 89, 98), (98, 99, 90), (89, 91, 100), (100, 98, 89), (91, 93, 101), (101, 100, 91), (93, 92, 95), (95, 101, 93), (95, 94, 102), (102, 103, 95), (97, 96, 162), (162, 104, 97), (99, 98, 105), (105, 106, 99), (98, 100, 107), (107, 105, 98), (100, 101, 108), (108, 107, 100), (101, 95, 103), (103, 108, 101), (103, 102, 143), (143, 109, 103), (104, 162, 163), (163, 144, 104), (106, 105, 112), (112, 110, 106), (105, 107, 111), (111, 112, 105), (107, 108, 113), (113, 111, 107), (108, 103, 109), (109, 113, 108), (109, 143, 142), (142, 114, 109), (144, 163, 115), (115, 116, 144), (110, 112, 117), (117, 118, 110), (112, 111, 119), (119, 117, 112), (111, 113, 120), (120, 119, 111), (113, 109, 114), (114, 120, 113), (114, 142, 141), (141, 121, 114), (116, 115, 122), (122, 123, 116), (118, 117, 126), (126, 124, 118), (117, 119, 125), (125, 126, 117), (119, 120, 127), (127, 125, 119), (120, 114, 121), (121, 127, 120), (121, 141, 128), (128, 129, 121), (123, 122, 130), (130, 140, 123), (124, 126, 133), (133, 131, 124), (126, 125, 132), (132, 133, 126), (125, 127, 134), (134, 132, 125), (127, 121, 129), (129, 134, 127), (129, 128, 139), (139, 22, 129), (140, 130, 164), (164, 135, 140), (131, 133, 136), (136, 137, 131), (133, 132, 28), (28, 136, 133), (132, 134, 30), (30, 28, 132), (129, 22, 134), (22, 30, 134), (138, 139, 135), (135, 25, 138), (139, 128, 140), (140, 135, 139), (128, 141, 123), (123, 140, 128), (141, 142, 116), (116, 123, 141), (142, 143, 144), (144, 116, 142), (143, 102, 104), (104, 144, 143), (102, 94, 97), (97, 104, 102), (94, 146, 145), (145, 97, 94), (146, 147, 83), (83, 145, 146), (147, 73, 76), (76, 83, 147), (73, 148, 149), (149, 76, 73), (148, 150, 63), (63, 149, 148), (150, 55, 151), (151, 63, 150), (55, 49, 165), (165, 151, 55), (49, 153, 152), (152, 165, 49), (153, 155, 154), (154, 152, 153), (155, 32, 35), (35, 154, 155), (32, 138, 25), (25, 35, 32), (137, 27, 24), (24, 164, 137), (27, 36, 34), (34, 24, 27), (36, 41, 156), (156, 34, 36), (41, 157, 158), (158, 156, 41), (157, 50, 159), (159, 158, 157), (50, 59, 57), (57, 159, 50), (59, 65, 160), (160, 57, 59), (65, 161, 69), (69, 160, 65), (161, 77, 75), (75, 69, 161), (77, 85, 82), (82, 75, 77), (85, 90, 88), (88, 82, 85), (90, 99, 96), (96, 88, 90), (99, 106, 162), (162, 96, 99), (106, 110, 163), (163, 162, 106), (110, 118, 115), (115, 163, 110), (118, 124, 122), (122, 115, 118), (124, 131, 130), (130, 122, 124), (131, 137, 164), (164, 130, 131), (158, 159, 165, 152)])
_uv = me_mesh.uv_layers.new(name='UVTex')
_uv.uv.foreach_set('vector', [0.0, 0.0, 1.0, 0.0, 1.0, 1.0, 0.0, 0.0, 1.0, 0.0, 1.0, 1.0, 0.0, 0.0, 1.0, 0.0, 1.0, 1.0, 0.0, 0.0, 1.0, 0.0, 1.0, 1.0, 0.0, 0.0, 1.0, 0.0, 1.0, 1.0, 0.0, 0.0, 1.0, 0.0, 1.0, 1.0, 0.0, 0.0, 1.0, 0.0, 1.0, 1.0, 0.0, 0.0, 1.0, 0.0, 1.0, 1.0, 0.0, 0.0, 1.0, 0.0, 1.0, 1.0, 0.0, 0.0, 1.0, 0.0, 1.0, 1.0, 0.0, 0.0, 1.0, 0.0, 1.0, 1.0, 0.0, 0.0, 1.0, 0.0, 1.0, 1.0, 0.0, 0.0, 1.0, 0.0, 1.0, 1.0, 0.0, 0.0, 1.0, 0.0, 1.0, 1.0, 0.0, 0.0, 1.0, 0.0, 1.0, 1.0, 0.0, 0.0, 1.0, 0.0, 1.0, 1.0, 0.0, 0.0, 1.0, 0.0, 1.0, 1.0, 0.0, 0.0, 1.0, 0.0, 1.0, 1.0, 0.0, 0.0, 1.0, 0.0, 1.0, 1.0, 0.0, 0.0, 1.0, 0.0, 1.0, 1.0, 0.0, 0.0, 1.0, 0.0, 1.0, 1.0, 0.0, 1.0, 0.0, 0.0, 1.0, 0.0, 1.0, 1.0, 0.0, 1.0, 0.0, 0.0, 1.0, 0.0, 1.0, 1.0, 0.0, 1.0, 0.0, 0.0, 1.0, 0.0, 1.0, 1.0, 0.0, 1.0, 0.0, 0.0, 1.0, 0.0, 1.0, 1.0, 0.0, 1.0, 0.0, 0.0, 1.0, 0.0, 1.0, 1.0, 0.0, 1.0, 0.0, 0.0, 1.0, 0.0, 1.0, 1.0, 0.0, 1.0, 0.0, 0.0, 1.0, 0.0, 1.0, 1.0, 0.0, 1.0, 0.0, 0.0, 1.0, 0.0, 1.0, 1.0, 0.0, 1.0, 0.0, 0.0, 1.0, 0.0, 1.0, 1.0, 0.0, 1.0, 0.0, 1.0, 0.1667, 1.0, 0.1667, 0.9444, 0.0, 0.9444, 0.0, 1.0, 0.1667, 0.9444, 0.1667, 1.0, 0.3333, 1.0, 0.3333, 0.9444, 0.3333, 0.9444, 0.1667, 0.9444, 0.1667, 1.0, 0.3333, 1.0, 0.5, 1.0, 0.5, 0.9444, 0.5, 0.9444, 0.3333, 0.9444, 0.3333, 1.0, 0.5, 1.0, 0.6667, 1.0, 0.6667, 0.9444, 0.6667, 0.9444, 0.5, 0.9444, 0.5, 1.0, 0.6667, 1.0, 0.8333, 1.0, 0.8333, 0.9444, 0.8333, 0.9444, 0.6667, 0.9444, 0.6667, 1.0, 0.8333, 1.0, 1.0, 1.0, 1.0, 0.9444, 1.0, 0.9444, 0.8333, 0.9444, 0.8333, 1.0, 0.0, 0.9444, 0.1667, 0.9444, 0.1667, 0.8889, 0.1667, 0.8889, 0.0, 0.8889, 0.0, 0.9444, 0.1667, 0.9444, 0.3333, 0.9444, 0.3333, 0.8889, 0.3333, 0.8889, 0.1667, 0.8889, 0.1667, 0.9444, 0.3333, 0.9444, 0.5, 0.9444, 0.5, 0.8889, 0.5, 0.8889, 0.3333, 0.8889, 0.3333, 0.9444, 0.5, 0.9444, 0.6667, 0.9444, 0.6667, 0.8889, 0.6667, 0.8889, 0.5, 0.8889, 0.5, 0.9444, 0.6667, 0.9444, 0.8333, 0.9444, 0.8333, 0.8889, 0.8333, 0.8889, 0.6667, 0.8889, 0.6667, 0.9444, 0.8333, 0.9444, 1.0, 0.9444, 1.0, 0.8889, 1.0, 0.8889, 0.8333, 0.8889, 0.8333, 0.9444, 0.0, 0.8889, 0.1667, 0.8889, 0.1667, 0.8333, 0.1667, 0.8333, 0.0, 0.8333, 0.0, 0.8889, 0.1667, 0.8889, 0.3333, 0.8889, 0.3333, 0.8333, 0.3333, 0.8333, 0.1667, 0.8333, 0.1667, 0.8889, 0.3333, 0.8889, 0.5, 0.8889, 0.5, 0.8333, 0.5, 0.8333, 0.3333, 0.8333, 0.3333, 0.8889, 0.5, 0.8889, 0.6667, 0.8889, 0.6667, 0.8333, 0.6667, 0.8333, 0.5, 0.8333, 0.5, 0.8889, 0.6667, 0.8889, 0.8333, 0.8889, 0.8333, 0.8333, 0.8333, 0.8333, 0.6667, 0.8333, 0.6667, 0.8889, 0.8333, 0.8889, 1.0, 0.8889, 1.0, 0.8333, 1.0, 0.8333, 0.8333, 0.8333, 0.8333, 0.8889, 0.0, 0.8333, 0.1667, 0.8333, 0.1667, 0.7778, 0.1667, 0.7778, 0.0, 0.7778, 0.0, 0.8333, 0.1667, 0.8333, 0.3333, 0.8333, 0.3333, 0.7778, 0.3333, 0.7778, 0.1667, 0.7778, 0.1667, 0.8333, 0.3333, 0.8333, 0.5, 0.8333, 0.5, 0.7778, 0.5, 0.7778, 0.3333, 0.7778, 0.3333, 0.8333, 0.5, 0.8333, 0.6667, 0.8333, 0.6667, 0.7778, 0.6667, 0.7778, 0.5, 0.7778, 0.5, 0.8333, 0.6667, 0.8333, 0.8333, 0.8333, 0.8333, 0.7778, 0.8333, 0.7778, 0.6667, 0.7778, 0.6667, 0.8333, 0.8333, 0.8333, 1.0, 0.8333, 1.0, 0.7778, 1.0, 0.7778, 0.8333, 0.7778, 0.8333, 0.8333, 0.0, 0.7778, 0.1667, 0.7778, 0.1667, 0.7222, 0.1667, 0.7222, 0.0, 0.7222, 0.0, 0.7778, 0.3333, 0.7778, 0.5, 0.7778, 0.5, 0.7222, 0.5, 0.7222, 0.3333, 0.7222, 0.3333, 0.7778, 0.5, 0.7778, 0.6667, 0.7778, 0.6667, 0.7222, 0.6667, 0.7222, 0.5, 0.7222, 0.5, 0.7778, 0.6667, 0.7778, 0.8333, 0.7778, 0.8333, 0.7222, 0.8333, 0.7222, 0.6667, 0.7222, 0.6667, 0.7778, 0.8333, 0.7778, 1.0, 0.7778, 1.0, 0.7222, 1.0, 0.7222, 0.8333, 0.7222, 0.8333, 0.7778, 0.0, 0.7222, 0.1667, 0.7222, 0.1667, 0.6667, 0.1667, 0.6667, 0.0, 0.6667, 0.0, 0.7222, 0.1667, 0.7222, 0.3333, 0.7222, 0.3333, 0.6667, 0.3333, 0.6667, 0.1667, 0.6667, 0.1667, 0.7222, 0.3333, 0.7222, 0.5, 0.7222, 0.5, 0.6667, 0.5, 0.6667, 0.3333, 0.6667, 0.3333, 0.7222, 0.5, 0.7222, 0.6667, 0.7222, 0.6667, 0.6667, 0.6667, 0.6667, 0.5, 0.6667, 0.5, 0.7222, 0.6667, 0.7222, 0.8333, 0.7222, 0.8333, 0.6667, 0.8333, 0.6667, 0.6667, 0.6667, 0.6667, 0.7222, 0.8333, 0.7222, 1.0, 0.7222, 1.0, 0.6667, 1.0, 0.6667, 0.8333, 0.6667, 0.8333, 0.7222, 0.0, 0.6667, 0.1667, 0.6667, 0.1667, 0.6111, 0.1667, 0.6111, 0.0, 0.6111, 0.0, 0.6667, 0.1667, 0.6667, 0.3333, 0.6667, 0.3333, 0.6111, 0.3333, 0.6111, 0.1667, 0.6111, 0.1667, 0.6667, 0.3333, 0.6667, 0.5, 0.6667, 0.5, 0.6111, 0.5, 0.6111, 0.3333, 0.6111, 0.3333, 0.6667, 0.5, 0.6667, 0.6667, 0.6667, 0.6667, 0.6111, 0.6667, 0.6111, 0.5, 0.6111, 0.5, 0.6667, 0.6667, 0.6667, 0.8333, 0.6667, 0.8333, 0.6111, 0.8333, 0.6111, 0.6667, 0.6111, 0.6667, 0.6667, 0.8333, 0.6667, 1.0, 0.6667, 1.0, 0.6111, 1.0, 0.6111, 0.8333, 0.6111, 0.8333, 0.6667, 0.0, 0.6111, 0.1667, 0.6111, 0.1667, 0.5556, 0.1667, 0.5556, 0.0, 0.5556, 0.0, 0.6111, 0.1667, 0.6111, 0.3333, 0.6111, 0.3333, 0.5556, 0.3333, 0.5556, 0.1667, 0.5556, 0.1667, 0.6111, 0.3333, 0.6111, 0.5, 0.6111, 0.5, 0.5556, 0.5, 0.5556, 0.3333, 0.5556, 0.3333, 0.6111, 0.5, 0.6111, 0.6667, 0.6111, 0.6667, 0.5556, 0.6667, 0.5556, 0.5, 0.5556, 0.5, 0.6111, 0.6667, 0.6111, 0.8333, 0.6111, 0.8333, 0.5556, 0.8333, 0.5556, 0.6667, 0.5556, 0.6667, 0.6111, 0.8333, 0.6111, 1.0, 0.6111, 1.0, 0.5556, 1.0, 0.5556, 0.8333, 0.5556, 0.8333, 0.6111, 0.0, 0.5556, 0.1667, 0.5556, 0.1667, 0.5, 0.1667, 0.5, 0.0, 0.5, 0.0, 0.5556, 0.1667, 0.5556, 0.3333, 0.5556, 0.3333, 0.5, 0.3333, 0.5, 0.1667, 0.5, 0.1667, 0.5556, 0.3333, 0.5556, 0.5, 0.5556, 0.5, 0.5, 0.5, 0.5, 0.3333, 0.5, 0.3333, 0.5556, 0.5, 0.5556, 0.6667, 0.5556, 0.6667, 0.5, 0.6667, 0.5, 0.5, 0.5, 0.5, 0.5556, 0.6667, 0.5556, 0.8333, 0.5556, 0.8333, 0.5, 0.8333, 0.5, 0.6667, 0.5, 0.6667, 0.5556, 0.8333, 0.5556, 1.0, 0.5556, 1.0, 0.5, 1.0, 0.5, 0.8333, 0.5, 0.8333, 0.5556, 0.0, 0.5, 0.1667, 0.5, 0.1667, 0.4444, 0.1667, 0.4444, 0.0, 0.4444, 0.0, 0.5, 0.1667, 0.5, 0.3333, 0.5, 0.3333, 0.4444, 0.3333, 0.4444, 0.1667, 0.4444, 0.1667, 0.5, 0.3333, 0.5, 0.5, 0.5, 0.5, 0.4444, 0.5, 0.4444, 0.3333, 0.4444, 0.3333, 0.5, 0.5, 0.5, 0.6667, 0.5, 0.6667, 0.4444, 0.6667, 0.4444, 0.5, 0.4444, 0.5, 0.5, 0.6667, 0.5, 0.8333, 0.5, 0.8333, 0.4444, 0.8333, 0.4444, 0.6667, 0.4444, 0.6667, 0.5, 0.8333, 0.5, 1.0, 0.5, 1.0, 0.4444, 1.0, 0.4444, 0.8333, 0.4444, 0.8333, 0.5, 0.0, 0.4444, 0.1667, 0.4444, 0.1667, 0.3889, 0.1667, 0.3889, 0.0, 0.3889, 0.0, 0.4444, 0.1667, 0.4444, 0.3333, 0.4444, 0.3333, 0.3889, 0.3333, 0.3889, 0.1667, 0.3889, 0.1667, 0.4444, 0.3333, 0.4444, 0.5, 0.4444, 0.5, 0.3889, 0.5, 0.3889, 0.3333, 0.3889, 0.3333, 0.4444, 0.5, 0.4444, 0.6667, 0.4444, 0.6667, 0.3889, 0.6667, 0.3889, 0.5, 0.3889, 0.5, 0.4444, 0.6667, 0.4444, 0.8333, 0.4444, 0.8333, 0.3889, 0.8333, 0.3889, 0.6667, 0.3889, 0.6667, 0.4444, 0.8333, 0.4444, 1.0, 0.4444, 1.0, 0.3889, 1.0, 0.3889, 0.8333, 0.3889, 0.8333, 0.4444, 0.0, 0.3889, 0.1667, 0.3889, 0.1667, 0.3333, 0.1667, 0.3333, 0.0, 0.3333, 0.0, 0.3889, 0.1667, 0.3889, 0.3333, 0.3889, 0.3333, 0.3333, 0.3333, 0.3333, 0.1667, 0.3333, 0.1667, 0.3889, 0.3333, 0.3889, 0.5, 0.3889, 0.5, 0.3333, 0.5, 0.3333, 0.3333, 0.3333, 0.3333, 0.3889, 0.5, 0.3889, 0.6667, 0.3889, 0.6667, 0.3333, 0.6667, 0.3333, 0.5, 0.3333, 0.5, 0.3889, 0.6667, 0.3889, 0.8333, 0.3889, 0.8333, 0.3333, 0.8333, 0.3333, 0.6667, 0.3333, 0.6667, 0.3889, 0.8333, 0.3889, 1.0, 0.3889, 1.0, 0.3333, 1.0, 0.3333, 0.8333, 0.3333, 0.8333, 0.3889, 0.0, 0.3333, 0.1667, 0.3333, 0.1667, 0.2778, 0.1667, 0.2778, 0.0, 0.2778, 0.0, 0.3333, 0.1667, 0.3333, 0.3333, 0.3333, 0.3333, 0.2778, 0.3333, 0.2778, 0.1667, 0.2778, 0.1667, 0.3333, 0.3333, 0.3333, 0.5, 0.3333, 0.5, 0.2778, 0.5, 0.2778, 0.3333, 0.2778, 0.3333, 0.3333, 0.5, 0.3333, 0.6667, 0.3333, 0.6667, 0.2778, 0.6667, 0.2778, 0.5, 0.2778, 0.5, 0.3333, 0.6667, 0.3333, 0.8333, 0.3333, 0.8333, 0.2778, 0.8333, 0.2778, 0.6667, 0.2778, 0.6667, 0.3333, 0.8333, 0.3333, 1.0, 0.3333, 1.0, 0.2778, 1.0, 0.2778, 0.8333, 0.2778, 0.8333, 0.3333, 0.0, 0.2778, 0.1667, 0.2778, 0.1667, 0.2222, 0.1667, 0.2222, 0.0, 0.2222, 0.0, 0.2778, 0.1667, 0.2778, 0.3333, 0.2778, 0.3333, 0.2222, 0.3333, 0.2222, 0.1667, 0.2222, 0.1667, 0.2778, 0.3333, 0.2778, 0.5, 0.2778, 0.5, 0.2222, 0.5, 0.2222, 0.3333, 0.2222, 0.3333, 0.2778, 0.5, 0.2778, 0.6667, 0.2778, 0.6667, 0.2222, 0.6667, 0.2222, 0.5, 0.2222, 0.5, 0.2778, 0.6667, 0.2778, 0.8333, 0.2778, 0.8333, 0.2222, 0.8333, 0.2222, 0.6667, 0.2222, 0.6667, 0.2778, 0.8333, 0.2778, 1.0, 0.2778, 1.0, 0.2222, 1.0, 0.2222, 0.8333, 0.2222, 0.8333, 0.2778, 0.0, 0.2222, 0.1667, 0.2222, 0.1667, 0.1667, 0.1667, 0.1667, 0.0, 0.1667, 0.0, 0.2222, 0.1667, 0.2222, 0.3333, 0.2222, 0.3333, 0.1667, 0.3333, 0.1667, 0.1667, 0.1667, 0.1667, 0.2222, 0.3333, 0.2222, 0.5, 0.2222, 0.5, 0.1667, 0.5, 0.1667, 0.3333, 0.1667, 0.3333, 0.2222, 0.5, 0.2222, 0.6667, 0.2222, 0.6667, 0.1667, 0.6667, 0.1667, 0.5, 0.1667, 0.5, 0.2222, 0.6667, 0.2222, 0.8333, 0.2222, 0.8333, 0.1667, 0.8333, 0.1667, 0.6667, 0.1667, 0.6667, 0.2222, 0.8333, 0.2222, 1.0, 0.2222, 1.0, 0.1667, 1.0, 0.1667, 0.8333, 0.1667, 0.8333, 0.2222, 0.0, 0.1667, 0.1667, 0.1667, 0.1667, 0.1111, 0.1667, 0.1111, 0.0, 0.1111, 0.0, 0.1667, 0.1667, 0.1667, 0.3333, 0.1667, 0.3333, 0.1111, 0.3333, 0.1111, 0.1667, 0.1111, 0.1667, 0.1667, 0.3333, 0.1667, 0.5, 0.1667, 0.5, 0.1111, 0.5, 0.1111, 0.3333, 0.1111, 0.3333, 0.1667, 0.5, 0.1667, 0.6667, 0.1667, 0.6667, 0.1111, 0.6667, 0.1111, 0.5, 0.1111, 0.5, 0.1667, 0.6667, 0.1667, 0.8333, 0.1667, 0.8333, 0.1111, 0.8333, 0.1111, 0.6667, 0.1111, 0.6667, 0.1667, 0.8333, 0.1667, 1.0, 0.1667, 1.0, 0.1111, 1.0, 0.1111, 0.8333, 0.1111, 0.8333, 0.1667, 0.0, 0.1111, 0.1667, 0.1111, 0.1667, 0.05556, 0.1667, 0.05556, 0.0, 0.05556, 0.0, 0.1111, 0.1667, 0.1111, 0.3333, 0.1111, 0.3333, 0.05556, 0.3333, 0.05556, 0.1667, 0.05556, 0.1667, 0.1111, 0.3333, 0.1111, 0.5, 0.1111, 0.5, 0.05556, 0.5, 0.05556, 0.3333, 0.05556, 0.3333, 0.1111, 0.5, 0.1111, 0.6667, 0.1111, 0.6667, 0.05556, 0.6667, 0.05556, 0.5, 0.05556, 0.5, 0.1111, 0.6667, 0.1111, 0.8333, 0.1111, 0.8333, 0.05556, 0.8333, 0.05556, 0.6667, 0.05556, 0.6667, 0.1111, 0.8333, 0.1111, 1.0, 0.1111, 1.0, 0.05556, 1.0, 0.05556, 0.8333, 0.05556, 0.8333, 0.1111, 0.0, 0.05556, 0.1667, 0.05556, 0.1667, 0.0, 0.1667, 0.0, 0.0, 0.0, 0.0, 0.05556, 0.1667, 0.05556, 0.3333, 0.05556, 0.3333, 0.0, 0.3333, 0.0, 0.1667, 0.0, 0.1667, 0.05556, 0.3333, 0.05556, 0.5, 0.05556, 0.5, 0.0, 0.5, 0.0, 0.3333, 0.0, 0.3333, 0.05556, 0.5, 0.05556, 0.6667, 0.05556, 0.6667, 0.0, 0.6667, 0.0, 0.5, 0.0, 0.5, 0.05556, 0.6667, 0.05556, 0.8333, 0.05556, 0.8333, 0.0, 0.8333, 0.0, 0.6667, 0.0, 0.6667, 0.05556, 1.0, 0.05556, 1.0, 0.0, 0.8333, 0.05556, 1.0, 0.0, 0.8333, 0.0, 0.8333, 0.05556, 0.1667, 0.9444, 0.1667, 1.0, 0.1667, 1.0, 0.1667, 1.0, 0.1667, 0.9444, 0.1667, 0.9444, 0.1667, 0.0, 0.1667, 0.05556, 0.1667, 0.05556, 0.1667, 0.05556, 0.1667, 0.0, 0.1667, 0.0, 0.1667, 0.05556, 0.1667, 0.1111, 0.1667, 0.1111, 0.1667, 0.1111, 0.1667, 0.05556, 0.1667, 0.05556, 0.1667, 0.1111, 0.1667, 0.1667, 0.1667, 0.1667, 0.1667, 0.1667, 0.1667, 0.1111, 0.1667, 0.1111, 0.1667, 0.1667, 0.1667, 0.2222, 0.1667, 0.2222, 0.1667, 0.2222, 0.1667, 0.1667, 0.1667, 0.1667, 0.1667, 0.2222, 0.1667, 0.2778, 0.1667, 0.2778, 0.1667, 0.2778, 0.1667, 0.2222, 0.1667, 0.2222, 0.1667, 0.2778, 0.1667, 0.3333, 0.1667, 0.3333, 0.1667, 0.3333, 0.1667, 0.2778, 0.1667, 0.2778, 0.1667, 0.3333, 0.1667, 0.3889, 0.1667, 0.3889, 0.1667, 0.3889, 0.1667, 0.3333, 0.1667, 0.3333, 0.1667, 0.3889, 0.1667, 0.4444, 0.1667, 0.4444, 0.1667, 0.4444, 0.1667, 0.3889, 0.1667, 0.3889, 0.1667, 0.4444, 0.1667, 0.5, 0.1667, 0.5, 0.1667, 0.5, 0.1667, 0.4444, 0.1667, 0.4444, 0.1667, 0.5, 0.1667, 0.5556, 0.1667, 0.5556, 0.1667, 0.5556, 0.1667, 0.5, 0.1667, 0.5, 0.1667, 0.5556, 0.1667, 0.6111, 0.1667, 0.6111, 0.1667, 0.6111, 0.1667, 0.5556, 0.1667, 0.5556, 0.1667, 0.6111, 0.1667, 0.6667, 0.1667, 0.6667, 0.1667, 0.6667, 0.1667, 0.6111, 0.1667, 0.6111, 0.1667, 0.6667, 0.1667, 0.7222, 0.1667, 0.7222, 0.1667, 0.7222, 0.1667, 0.6667, 0.1667, 0.6667, 0.1667, 0.7222, 0.1667, 0.7778, 0.1667, 0.7778, 0.1667, 0.7778, 0.1667, 0.7222, 0.1667, 0.7222, 0.1667, 0.7778, 0.1667, 0.8333, 0.1667, 0.8333, 0.1667, 0.8333, 0.1667, 0.7778, 0.1667, 0.7778, 0.1667, 0.8333, 0.1667, 0.8889, 0.1667, 0.8889, 0.1667, 0.8889, 0.1667, 0.8333, 0.1667, 0.8333, 0.1667, 0.8889, 0.1667, 0.9444, 0.1667, 0.9444, 0.1667, 0.9444, 0.1667, 0.8889, 0.1667, 0.8889, 0.3333, 1.0, 0.3333, 0.9444, 0.3333, 0.9444, 0.3333, 0.9444, 0.3333, 1.0, 0.3333, 1.0, 0.3333, 0.9444, 0.3333, 0.8889, 0.3333, 0.8889, 0.3333, 0.8889, 0.3333, 0.9444, 0.3333, 0.9444, 0.3333, 0.8889, 0.3333, 0.8333, 0.3333, 0.8333, 0.3333, 0.8333, 0.3333, 0.8889, 0.3333, 0.8889, 0.3333, 0.8333, 0.3333, 0.7778, 0.3333, 0.7778, 0.3333, 0.7778, 0.3333, 0.8333, 0.3333, 0.8333, 0.3333, 0.7778, 0.3333, 0.7222, 0.3333, 0.7222, 0.3333, 0.7222, 0.3333, 0.7778, 0.3333, 0.7778, 0.3333, 0.7222, 0.3333, 0.6667, 0.3333, 0.6667, 0.3333, 0.6667, 0.3333, 0.7222, 0.3333, 0.7222, 0.3333, 0.6667, 0.3333, 0.6111, 0.3333, 0.6111, 0.3333, 0.6111, 0.3333, 0.6667, 0.3333, 0.6667, 0.3333, 0.6111, 0.3333, 0.5556, 0.3333, 0.5556, 0.3333, 0.5556, 0.3333, 0.6111, 0.3333, 0.6111, 0.3333, 0.5556, 0.3333, 0.5, 0.3333, 0.5, 0.3333, 0.5, 0.3333, 0.5556, 0.3333, 0.5556, 0.3333, 0.5, 0.3333, 0.4444, 0.3333, 0.4444, 0.3333, 0.4444, 0.3333, 0.5, 0.3333, 0.5, 0.3333, 0.4444, 0.3333, 0.3889, 0.3333, 0.3889, 0.3333, 0.3889, 0.3333, 0.4444, 0.3333, 0.4444, 0.3333, 0.3889, 0.3333, 0.3333, 0.3333, 0.3333, 0.3333, 0.3333, 0.3333, 0.3889, 0.3333, 0.3889, 0.3333, 0.3333, 0.3333, 0.2778, 0.3333, 0.2778, 0.3333, 0.2778, 0.3333, 0.3333, 0.3333, 0.3333, 0.3333, 0.2778, 0.3333, 0.2222, 0.3333, 0.2222, 0.3333, 0.2222, 0.3333, 0.2778, 0.3333, 0.2778, 0.3333, 0.2222, 0.3333, 0.1667, 0.3333, 0.1667, 0.3333, 0.1667, 0.3333, 0.2222, 0.3333, 0.2222, 0.3333, 0.1667, 0.3333, 0.1111, 0.3333, 0.1111, 0.3333, 0.1111, 0.3333, 0.1667, 0.3333, 0.1667, 0.3333, 0.1111, 0.3333, 0.05556, 0.3333, 0.05556, 0.3333, 0.05556, 0.3333, 0.1111, 0.3333, 0.1111, 0.3333, 0.05556, 0.3333, 0.0, 0.3333, 0.0, 0.3333, 0.0, 0.3333, 0.05556, 0.3333, 0.05556, 0.0, 0.0, 1.0, 0.0, 1.0, 1.0, 0.0, 1.0])
me_mesh.materials.append(None)
me_mesh.use_remesh_preserve_volume = False
me_mesh.use_remesh_preserve_attributes = False
me_mesh.use_mirror_vertex_groups = False
me_mesh.update()
me_emptymesh_001 = bpy.data.meshes.new('EmptyMesh.001')
me_emptymesh_001.from_pydata([], [], [])
me_emptymesh_001.use_remesh_preserve_volume = False
me_emptymesh_001.use_remesh_preserve_attributes = False
me_emptymesh_001.use_mirror_vertex_groups = False
me_emptymesh_001.update()
me_mesh_006 = bpy.data.meshes.new('Mesh.006')
me_mesh_006.from_pydata([(40.4, -2.432, -1.756), (40.4, -2.128, -1.869), (40.4, -2.034, -1.076), (40.4, -1.787, -1.286), (40.4, -1.267, -0.8539), (40.4, 0.04575, -0.63), (40.41, 0.8435, -0.5846), (40.4, 0.6797, -0.8648), (40.41, 1.195, -1.302), (40.41, 1.835, -1.78), (40.41, 1.968, -2.558), (40.4, 1.643, -2.556), (40.4, 1.827, -3.333), (40.4, 1.522, -3.221), (40.4, 1.429, -4.014), (40.4, 1.181, -3.804), (40.4, 0.8216, -4.518), (40.4, 0.6609, -4.236), (40.4, 0.02438, -4.464), (40.4, -0.6516, -4.46), (40.4, -1.449, -4.505), (40.4, -1.285, -4.225), (40.4, -2.051, -3.995), (40.4, -1.801, -3.788), (40.4, -2.441, -3.31), (40.4, -2.136, -3.2), (40.4, -2.249, -2.534), (40.4, -1.427, -0.572), (40.4, -0.6302, -0.6263), (40.4, -0.6848, -0.3063), (40.4, 0.1039, -0.3107), (40.41, 1.445, -1.095), (40.41, 1.53, -1.889), (40.4, 0.07896, -4.783), (40.4, -0.7097, -4.779), (40.4, -2.574, -2.532), (39.99, -2.573, -2.532), (39.99, -0.709, -4.779), (39.99, 0.07968, -4.783), (39.99, 1.53, -1.889), (40.0, 1.446, -1.095), (39.99, 0.1046, -0.3104), (39.99, -0.6841, -0.306), (39.99, -0.6295, -0.626), (39.99, -1.427, -0.5716), (39.99, -2.249, -2.534), (39.99, -2.135, -3.2), (39.99, -2.44, -3.309), (39.99, -1.8, -3.787), (39.99, -2.05, -3.995), (39.99, -1.285, -4.225), (39.99, -1.449, -4.505), (39.99, -0.6509, -4.459), (39.99, 0.0251, -4.463), (39.99, 0.6616, -4.236), (39.99, 0.8223, -4.518), (39.99, 1.182, -3.804), (39.99, 1.429, -4.014), (39.99, 1.523, -3.22), (39.99, 1.827, -3.333), (39.99, 1.644, -2.555), (40.0, 1.969, -2.557), (40.0, 1.836, -1.78), (39.99, 1.196, -1.302), (39.99, 0.6804, -0.8644), (39.99, 0.8442, -0.5843), (39.99, 0.04646, -0.6297), (39.99, -1.266, -0.8536), (39.99, -1.786, -1.285), (39.99, -2.034, -1.075), (39.99, -2.127, -1.869), (39.99, -2.432, -1.756), (42.7, -2.432, -1.756), (42.7, -2.128, -1.869), (42.7, -2.034, -1.076), (42.71, -1.787, -1.286), (42.71, -1.267, -0.8539), (42.71, 0.04575, -0.63), (42.71, 0.8435, -0.5846), (42.71, 0.6797, -0.8648), (42.71, 1.195, -1.302), (42.71, 1.835, -1.78), (42.71, 1.968, -2.558), (42.71, 1.643, -2.556), (42.71, 1.827, -3.333), (42.71, 1.522, -3.221), (42.71, 1.429, -4.014), (42.71, 1.181, -3.804), (42.71, 0.8216, -4.518), (42.71, 0.6609, -4.236), (42.71, 0.02438, -4.464), (42.7, -0.6516, -4.46), (42.7, -1.449, -4.505), (42.7, -1.285, -4.225), (42.7, -2.051, -3.995), (42.7, -1.801, -3.788), (42.7, -2.441, -3.31), (42.7, -2.136, -3.2), (42.7, -2.249, -2.534), (42.71, -1.427, -0.572), (42.71, -0.6302, -0.6263), (42.71, -0.6848, -0.3063), (42.71, 0.1039, -0.3107), (42.71, 1.445, -1.095), (42.71, 1.53, -1.889), (42.71, 0.07896, -4.783), (42.7, -0.7097, -4.779), (42.7, -2.574, -2.532), (42.29, -2.573, -2.532), (42.29, -0.709, -4.779), (42.3, 0.07968, -4.783), (42.3, 1.53, -1.889), (42.3, 1.446, -1.095), (42.3, 0.1046, -0.3104), (42.3, -0.6841, -0.306), (42.3, -0.6295, -0.626), (42.3, -1.427, -0.5716), (42.29, -2.249, -2.534), (42.29, -2.135, -3.2), (42.29, -2.44, -3.309), (42.29, -1.8, -3.787), (42.29, -2.05, -3.995), (42.29, -1.285, -4.225), (42.29, -1.449, -4.505), (42.29, -0.6509, -4.459), (42.3, 0.0251, -4.463), (42.3, 0.6616, -4.236), (42.3, 0.8223, -4.518), (42.3, 1.182, -3.804), (42.3, 1.429, -4.014), (42.3, 1.523, -3.22), (42.3, 1.827, -3.333), (42.3, 1.644, -2.555), (42.3, 1.969, -2.557), (42.3, 1.836, -1.78), (42.3, 1.196, -1.302), (42.3, 0.6804, -0.8644), (42.3, 0.8442, -0.5843), (42.3, 0.04646, -0.6297), (42.3, -1.266, -0.8536), (42.29, -1.786, -1.285), (42.29, -2.034, -1.075), (42.29, -2.127, -1.869), (42.29, -2.432, -1.756), (43.25, -0.6577, 0.1498), (39.66, 0.09388, 0.937), (38.8, -0.6532, -0.4382), (43.65, -0.6617, -0.4419), (43.65, 0.07926, -0.446), (39.66, -0.647, 0.9411), (43.25, 0.08324, 0.1457), (38.8, 0.08769, -0.4423)], [], [(1, 0, 26), (0, 35, 26), (1, 3, 2), (2, 0, 1), (3, 4, 27), (27, 2, 3), (4, 28, 29), (29, 27, 4), (28, 5, 30), (30, 29, 28), (5, 7, 6), (6, 30, 5), (7, 8, 31), (31, 6, 7), (8, 32, 9), (9, 31, 8), (32, 11, 10), (10, 9, 32), (11, 13, 12), (12, 10, 11), (13, 15, 14), (14, 12, 13), (15, 17, 16), (16, 14, 15), (17, 18, 33), (33, 16, 17), (18, 19, 34), (34, 33, 18), (19, 21, 20), (20, 34, 19), (21, 23, 22), (22, 20, 21), (23, 25, 24), (24, 22, 23), (25, 26, 35), (35, 24, 25), (1, 26, 45, 70), (35, 0, 71, 36), (2, 27, 44, 69), (5, 28, 43, 66), (30, 6, 65, 41), (6, 31, 40, 65), (31, 9, 62, 40), (11, 32, 39, 60), (16, 33, 38, 55), (34, 20, 51, 37), (24, 35, 36, 47), (25, 23, 48, 46), (33, 34, 37, 38), (19, 18, 53, 52), (15, 13, 58, 56), (13, 11, 60, 58), (32, 8, 63, 39), (29, 30, 41, 42), (27, 29, 42, 44), (28, 4, 67, 43), (26, 25, 46, 45), (22, 24, 47, 49), (23, 21, 50, 48), (20, 22, 49, 51), (21, 19, 52, 50), (18, 17, 54, 53), (17, 15, 56, 54), (14, 16, 55, 57), (12, 14, 57, 59), (10, 12, 59, 61), (9, 10, 61, 62), (8, 7, 64, 63), (7, 5, 66, 64), (4, 3, 68, 67), (3, 1, 70, 68), (0, 2, 69, 71), (71, 70, 45), (45, 36, 71), (69, 68, 70), (70, 71, 69), (44, 67, 68), (68, 69, 44), (42, 43, 67), (67, 44, 42), (41, 66, 43), (43, 42, 41), (65, 64, 66), (66, 41, 65), (40, 63, 64), (64, 65, 40), (62, 39, 63), (63, 40, 62), (61, 60, 39), (39, 62, 61), (59, 58, 60), (60, 61, 59), (57, 56, 58), (58, 59, 57), (55, 54, 56), (56, 57, 55), (38, 53, 54), (54, 55, 38), (37, 52, 53), (53, 38, 37), (51, 50, 52), (52, 37, 51), (49, 48, 50), (50, 51, 49), (47, 46, 48), (48, 49, 47), (36, 45, 46), (46, 47, 36), (73, 72, 98), (72, 107, 98), (73, 75, 74), (74, 72, 73), (75, 76, 99), (99, 74, 75), (76, 100, 101), (101, 99, 76), (100, 77, 102), (102, 101, 100), (77, 79, 78), (78, 102, 77), (79, 80, 103), (103, 78, 79), (80, 104, 81), (81, 103, 80), (104, 83, 82), (82, 81, 104), (83, 85, 84), (84, 82, 83), (85, 87, 86), (86, 84, 85), (87, 89, 88), (88, 86, 87), (89, 90, 105), (105, 88, 89), (90, 91, 106), (106, 105, 90), (91, 93, 92), (92, 106, 91), (93, 95, 94), (94, 92, 93), (95, 97, 96), (96, 94, 95), (97, 98, 107), (107, 96, 97), (73, 98, 117, 142), (107, 72, 143, 108), (74, 99, 116, 141), (77, 100, 115, 138), (102, 78, 137, 113), (78, 103, 112, 137), (103, 81, 134, 112), (83, 104, 111, 132), (88, 105, 110, 127), (106, 92, 123, 109), (96, 107, 108, 119), (97, 95, 120, 118), (105, 106, 109, 110), (91, 90, 125, 124), (87, 85, 130, 128), (85, 83, 132, 130), (104, 80, 135, 111), (101, 102, 113, 114), (99, 101, 114, 116), (100, 76, 139, 115), (98, 97, 118, 117), (94, 96, 119, 121), (95, 93, 122, 120), (92, 94, 121, 123), (93, 91, 124, 122), (90, 89, 126, 125), (89, 87, 128, 126), (86, 88, 127, 129), (84, 86, 129, 131), (82, 84, 131, 133), (81, 82, 133, 134), (80, 79, 136, 135), (79, 77, 138, 136), (76, 75, 140, 139), (75, 73, 142, 140), (72, 74, 141, 143), (143, 142, 117), (117, 108, 143), (141, 140, 142), (142, 143, 141), (116, 139, 140), (140, 141, 116), (114, 115, 139), (139, 116, 114), (113, 138, 115), (115, 114, 113), (137, 136, 138), (138, 113, 137), (112, 135, 136), (136, 137, 112), (134, 111, 135), (135, 112, 134), (133, 132, 111), (111, 134, 133), (131, 130, 132), (132, 133, 131), (129, 128, 130), (130, 131, 129), (127, 126, 128), (128, 129, 127), (110, 125, 126), (126, 127, 110), (109, 124, 125), (125, 110, 109), (123, 122, 124), (124, 109, 123), (121, 120, 122), (122, 123, 121), (119, 118, 120), (120, 121, 119), (108, 117, 118), (118, 119, 108), (149, 144, 150), (150, 145, 149), (147, 144, 146), (144, 149, 146), (147, 148, 150), (150, 144, 147), (148, 151, 145), (145, 150, 148), (151, 146, 149), (149, 145, 151)])
me_mesh_006.materials.append(None)
me_mesh_006.use_remesh_preserve_volume = False
me_mesh_006.use_remesh_preserve_attributes = False
me_mesh_006.use_mirror_vertex_groups = False
me_mesh_006.update()

# ---- objects
ob_emptymesh = bpy.data.objects.new('EmptyMesh', me_emptymesh)
ob_base = bpy.data.objects.new('Base', me_mesh_004)
ob_color = bpy.data.objects.new('Color', me_mesh_003)
ob_cannon0 = bpy.data.objects.new('Cannon0', me_mesh)
ob_emitter0 = bpy.data.objects.new('Emitter0', me_emptymesh_001)
ob_color0 = bpy.data.objects.new('Color0', me_mesh_006)

# ---- transforms, parenting, visibility, modifiers, constraints
ob_emptymesh.location = (0.0, 0.0, 0.0)
ob_emptymesh.lock_rotations_4d = False
ob_emptymesh.empty_display_type = 'ARROWS'
ob_emptymesh.lineart.crease_threshold = 0.0
ob_base.parent = ob_emptymesh
ob_base.location = (13.37, 0.01856, 11.09)
ob_base.lock_rotations_4d = False
ob_base.empty_display_type = 'ARROWS'
ob_base.lineart.crease_threshold = 0.0
ob_color.parent = ob_base
ob_color.matrix_parent_inverse = Matrix(((1.0, 0.0, 0.0, -13.37), (0.0, 1.0, 0.0, -0.01856), (0.0, 0.0, 1.0, -11.09), (0.0, 0.0, 0.0, 1.0)))
ob_color.location = (13.37, 0.01856, 11.09)
ob_color.lock_rotations_4d = False
ob_color.empty_display_type = 'ARROWS'
ob_color.lineart.crease_threshold = 0.0
ob_cannon0.parent = ob_base
ob_cannon0.matrix_parent_inverse = Matrix(((1.0, 0.0, 0.0, -13.37), (0.0, 1.0, 0.0, -0.01856), (0.0, 0.0, 1.0, -11.09), (0.0, 0.0, 0.0, 1.0)))
ob_cannon0.location = (16.46, 0.007502, 8.338)
ob_cannon0.lock_rotations_4d = False
ob_cannon0.empty_display_type = 'ARROWS'
ob_cannon0.lineart.crease_threshold = 0.0
ob_emitter0.parent = ob_cannon0
ob_emitter0.matrix_parent_inverse = Matrix(((1.0, 0.0, 0.0, -16.46), (0.0, 1.0, 0.0, -0.007502), (0.0, 0.0, 1.0, -8.338), (0.0, 0.0, 0.0, 1.0)))
ob_emitter0.location = (58.94, -0.07027, 8.304)
ob_emitter0.lock_rotations_4d = False
ob_emitter0.empty_display_type = 'ARROWS'
ob_emitter0.lineart.crease_threshold = 0.0
ob_color0.location = (17.56, 0.2326, 10.85)
ob_color0.lock_rotations_4d = False
ob_color0.empty_display_type = 'ARROWS'
ob_color0.lineart.crease_threshold = 0.0

# ---- collection membership
col_collection_1.objects.link(ob_emptymesh)
col_collection_1.objects.link(ob_base)
col_collection_1.objects.link(ob_color)
col_collection_1.objects.link(ob_cannon0)
col_collection_1.objects.link(ob_emitter0)
col_collection_1.objects.link(ob_color0)

# ---- scene / render settings (as saved in the file)
scene.frame_start = 1; scene.frame_end = 250; scene.frame_set(1)
scene.render.engine = 'BLENDER_EEVEE_NEXT'
scene.render.image_settings.file_format = 'JPEG'
scene.render.image_settings.color_mode = 'RGB'
scene.render.image_settings.compression = 90
scene.render.resolution_x = 800
scene.render.resolution_y = 600
scene.render.pixel_aspect_x = 100.0
scene.render.pixel_aspect_y = 100.0
scene.render.fps = 25
scene.render.dither_intensity = 0.0
scene.render.use_compositing = False
scene.render.use_sequencer = False
scene.render.bake_margin = 2
scene.render.bake_bias = 0.0
scene.render.use_stamp_time = False
scene.render.use_stamp_date = False
scene.render.use_stamp_frame = False
scene.render.use_stamp_camera = False
scene.render.use_stamp_scene = False
scene.render.use_stamp_filename = False
scene.render.use_stamp_render_time = False
scene.render.stamp_font_size = 0
scene.cycles.use_denoising = False
scene.cycles.samples = 10
scene.cycles.sampling_pattern = 'TABULATED_SOBOL'
scene.cycles.light_sampling_threshold = 0.0
scene.cycles.use_adaptive_sampling = False
scene.cycles.use_light_tree = False
scene.cycles.blur_glossy = 0.0
scene.cycles.volume_bounces = 1
scene.cycles.pixel_filter_type = 'GAUSSIAN'
scene.cycles.sample_clamp_indirect = 0.0
scene.view_settings.view_transform = 'Raw'
bpy.context.view_layer.update()

# ---- added for rendering (the .blend has no active camera): camera
cam_auto = bpy.data.cameras.new('AutoCamera')
cam_auto.lens = 50.0
cam_auto.sensor_width = 36.0
cam_auto.clip_end = 1605.16
ob_auto_camera = bpy.data.objects.new('AutoCamera', cam_auto)
scene.collection.objects.link(ob_auto_camera)
ob_auto_camera.location = (106.919, -109.74, 84.181)
ob_auto_camera.rotation_euler = (1.09748, -7.21219e-08, 0.694738)
scene.camera = ob_auto_camera
bpy.context.view_layer.update()
